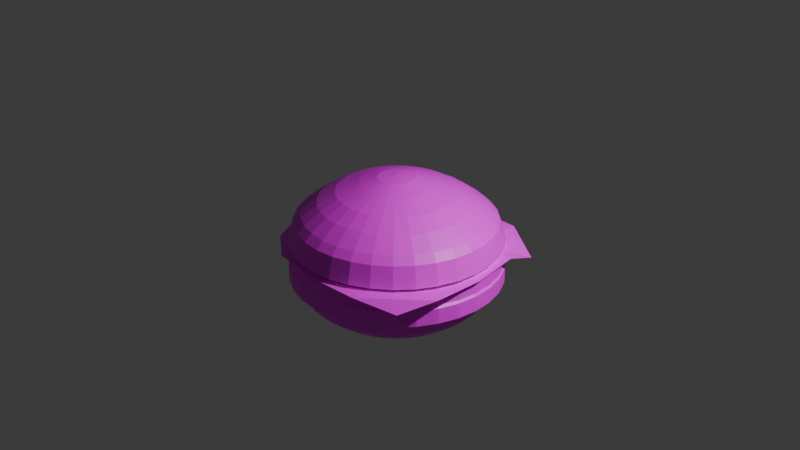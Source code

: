 # Source: ANVORGUESA.blend  (saved by Blender 4.4.32; exported with 4.5.12 LTS)
import bpy
from mathutils import Matrix  # noqa: F401  (used for matrix-valued properties, if any)

bpy.ops.wm.read_factory_settings(use_empty=True)
scene = bpy.context.scene
scene.name = 'Scene'

# ---- collections
col_collection = bpy.data.collections.new('Collection'); scene.collection.children.link(col_collection)

# ---- images (referenced by path relative to the original .blend; pixels are not part of the script)
import os
ASSET_DIR = os.environ.get("B2B_ASSET_DIR", "")  # directory of the original .blend (textures are referenced by path, not embedded)
HERE = os.path.dirname(os.path.abspath(__file__))  # packed textures are extracted next to this script under _unpacked/

def load_image(name, relpath, width, height, colorspace="sRGB"):
    """Load a texture the original file referenced (path relative to the .blend, or extracted next to this script)."""
    p = next((c for c in (os.path.join(HERE, relpath), os.path.join(ASSET_DIR, relpath)) if relpath and os.path.exists(c)), "")
    if p:
        img = bpy.data.images.load(p, check_existing=True)
        img.name = name
    else:  # same state as the original file: an image datablock whose file is absent (Cycles renders it pink)
        img = bpy.data.images.new(name, width, height)
        img.source = "FILE"
        img.filepath = "//" + (relpath or name)
    img.colorspace_settings.name = colorspace
    return img
img_istockphoto_525719753_612x612_jpg = load_image('istockphoto-525719753-612x612.jpg', 'istockphoto-525719753-612x612-prueba1.jpg', 1024, 1024, 'sRGB')
img_carne_jpg = load_image('carne.jpg', 'carne.jpg', 1024, 1024, 'sRGB')
img_lechuga_jpg = load_image('lechuga.jpg', 'lechuga.jpg', 1024, 1024, 'sRGB')

# ---- materials (node trees are filled in below, after node groups)
mat_material_001 = bpy.data.materials.new('Material.001')
mat_material_002 = bpy.data.materials.new('Material.002')
mat_material_003 = bpy.data.materials.new('Material.003')
mat_material_004 = bpy.data.materials.new('Material.004')
mat_material_005 = bpy.data.materials.new('Material.005')

# ---- material node trees
mat_material_001.use_nodes = True; mat_material_001.node_tree.nodes.clear()
_N = mat_material_001.node_tree.nodes; _L = mat_material_001.node_tree.links
n0 = _N.new('ShaderNodeBsdfPrincipled'); n0.name = 'Principled BSDF'; n0.location = (10, 300)
n1 = _N.new('ShaderNodeOutputMaterial'); n1.name = 'Material Output'; n1.location = (300, 300)
n2 = _N.new('ShaderNodeTexImage'); n2.name = 'Image Texture'; n2.location = (-280, 280)
n2.image = img_istockphoto_525719753_612x612_jpg
_L.new(n0.outputs[0], n1.inputs[0])
_L.new(n2.outputs[0], n0.inputs[0])
n1.is_active_output = True
mat_material_002.use_nodes = True; mat_material_002.node_tree.nodes.clear()
_N = mat_material_002.node_tree.nodes; _L = mat_material_002.node_tree.links
n0 = _N.new('ShaderNodeBsdfPrincipled'); n0.name = 'Principled BSDF'; n0.location = (10, 300)
n1 = _N.new('ShaderNodeOutputMaterial'); n1.name = 'Material Output'; n1.location = (300, 300)
n2 = _N.new('ShaderNodeTexImage'); n2.name = 'Image Texture'; n2.location = (-280, 280)
n2.image = img_istockphoto_525719753_612x612_jpg
_L.new(n0.outputs[0], n1.inputs[0])
_L.new(n2.outputs[0], n0.inputs[0])
n1.is_active_output = True
mat_material_003.use_nodes = True; mat_material_003.node_tree.nodes.clear()
_N = mat_material_003.node_tree.nodes; _L = mat_material_003.node_tree.links
n0 = _N.new('ShaderNodeBsdfPrincipled'); n0.name = 'Principled BSDF'; n0.location = (10, 300)
n1 = _N.new('ShaderNodeOutputMaterial'); n1.name = 'Material Output'; n1.location = (300, 300)
n2 = _N.new('ShaderNodeTexImage'); n2.name = 'Image Texture'; n2.location = (-280, 280)
n2.image = img_carne_jpg
_L.new(n0.outputs[0], n1.inputs[0])
_L.new(n2.outputs[0], n0.inputs[0])
n1.is_active_output = True
mat_material_004.use_nodes = True; mat_material_004.node_tree.nodes.clear()
_N = mat_material_004.node_tree.nodes; _L = mat_material_004.node_tree.links
n0 = _N.new('ShaderNodeBsdfPrincipled'); n0.name = 'Principled BSDF'; n0.location = (10, 300)
n1 = _N.new('ShaderNodeOutputMaterial'); n1.name = 'Material Output'; n1.location = (300, 300)
n2 = _N.new('ShaderNodeTexImage'); n2.name = 'Image Texture'; n2.location = (-280, 280)
n2.image = img_carne_jpg
_L.new(n0.outputs[0], n1.inputs[0])
_L.new(n2.outputs[0], n0.inputs[0])
n1.is_active_output = True
mat_material_005.use_nodes = True; mat_material_005.node_tree.nodes.clear()
_N = mat_material_005.node_tree.nodes; _L = mat_material_005.node_tree.links
n0 = _N.new('ShaderNodeBsdfPrincipled'); n0.name = 'Principled BSDF'; n0.location = (10, 300)
n1 = _N.new('ShaderNodeOutputMaterial'); n1.name = 'Material Output'; n1.location = (300, 300)
n2 = _N.new('ShaderNodeTexImage'); n2.name = 'Image Texture'; n2.location = (-280, 280)
n2.image = img_lechuga_jpg
_L.new(n0.outputs[0], n1.inputs[0])
_L.new(n2.outputs[0], n0.inputs[0])
n1.is_active_output = True

# ---- world
world_world = bpy.data.worlds.new('World'); scene.world = world_world
world_world.use_nodes = True; world_world.node_tree.nodes.clear()
_N = world_world.node_tree.nodes; _L = world_world.node_tree.links
n0 = _N.new('ShaderNodeOutputWorld'); n0.name = 'World Output'; n0.location = (300, 300)
n1 = _N.new('ShaderNodeBackground'); n1.name = 'Background'; n1.location = (10, 300)
n1.inputs[0].default_value = (0.05088, 0.05088, 0.05088, 1.0)
_L.new(n1.outputs[0], n0.inputs[0])
n0.is_active_output = True
world_world.color = (0.05088, 0.05088, 0.05088)
world_world.sun_shadow_jitter_overblur = 0.0

# ---- cameras
cam_camera = bpy.data.cameras.new('Camera')
cam_camera.clip_end = 100.0
cam_camera.ortho_scale = 7.314

# ---- lights
light_light = bpy.data.lights.new('Light', 'POINT')
light_light.energy = 1000.0
light_light.shadow_soft_size = 0.1

# ---- meshes
me_sphere_001 = bpy.data.meshes.new('Sphere.001')
me_sphere_001.from_pydata([(-4.32e-09, 0.5433, 1.934), (-1.822e-09, 0.8541, 1.735), (1.631e-09, 0.9768, 1.483), (2.381e-08, 0.8873, 1.42), (0.03301, 0.166, 2.064), (0.06475, 0.3255, 2.014), (0.106, 0.5329, 1.934), (0.1379, 0.6935, 1.843), (0.1666, 0.8377, 1.735), (0.1795, 0.9025, 1.669), (0.1906, 0.958, 1.483), (0.1731, 0.8702, 1.42), (0.06475, 0.1563, 2.064), (0.127, 0.3066, 2.014), (0.2079, 0.5019, 1.934), (0.2706, 0.6533, 1.843), (0.3268, 0.789, 1.735), (0.3521, 0.8501, 1.669), (0.3738, 0.9025, 1.483), (0.3395, 0.8197, 1.42), (0.094, 0.1407, 2.064), (0.1844, 0.276, 2.014), (0.3018, 0.4517, 1.934), (0.3928, 0.5879, 1.843), (0.4745, 0.7101, 1.735), (0.5112, 0.7651, 1.669), (0.5427, 0.8122, 1.483), (0.4929, 0.7377, 1.42), (0.1196, 0.1196, 2.064), (0.2347, 0.2347, 2.014), (0.3842, 0.3842, 1.934), (0.5, 0.5, 1.843), (0.6039, 0.6039, 1.735), (0.6506, 0.6506, 1.669), (0.6907, 0.6907, 1.483), (0.6274, 0.6274, 1.42), (0.1407, 0.094, 2.064), (0.276, 0.1844, 2.014), (0.4517, 0.3018, 1.934), (0.5879, 0.3928, 1.843), (0.7101, 0.4745, 1.735), (0.7651, 0.5112, 1.669), (0.8122, 0.5427, 1.483), (0.7377, 0.4929, 1.42), (5.438e-09, 1.834e-09, 2.08), (0.1563, 0.06475, 2.064), (0.3066, 0.127, 2.014), (0.5019, 0.2079, 1.934), (0.6533, 0.2706, 1.843), (0.789, 0.3268, 1.735), (0.8501, 0.3521, 1.669), (0.9025, 0.3738, 1.483), (0.8197, 0.3395, 1.42), (0.166, 0.03301, 2.064), (0.3255, 0.06475, 2.014), (0.5329, 0.106, 1.934), (0.6935, 0.1379, 1.843), (0.8377, 0.1666, 1.735), (0.9025, 0.1795, 1.669), (0.958, 0.1906, 1.483), (0.8702, 0.1731, 1.42), (0.1692, -7.859e-09, 2.064), (0.3319, -1.755e-08, 2.014), (0.5433, -5.393e-08, 1.934), (0.7071, 1.49e-08, 1.843), (0.8541, -9.265e-08, 1.735), (0.9201, 4.542e-08, 1.669), (0.9768, -8.815e-08, 1.483), (0.8873, -1.326e-07, 1.42), (0.166, -0.03301, 2.064), (0.3255, -0.06475, 2.014), (0.5329, -0.106, 1.934), (0.6935, -0.1379, 1.843), (0.8377, -0.1666, 1.735), (0.9025, -0.1795, 1.669), (0.958, -0.1906, 1.483), (0.8702, -0.1731, 1.42), (0.1563, -0.06475, 2.064), (0.3066, -0.127, 2.014), (0.5019, -0.2079, 1.934), (0.6533, -0.2706, 1.843), (0.789, -0.3268, 1.735), (0.8501, -0.3521, 1.669), (0.9025, -0.3738, 1.483), (0.8197, -0.3395, 1.42), (0.1407, -0.094, 2.064), (0.276, -0.1844, 2.014), (0.4517, -0.3018, 1.934), (0.5879, -0.3928, 1.843), (0.7101, -0.4745, 1.735), (0.7651, -0.5112, 1.669), (0.8122, -0.5427, 1.483), (0.7377, -0.4929, 1.42), (0.1196, -0.1196, 2.064), (0.2347, -0.2347, 2.014), (0.3842, -0.3842, 1.934), (0.5, -0.5, 1.843), (0.6039, -0.6039, 1.735), (0.6506, -0.6506, 1.669), (0.6907, -0.6907, 1.483), (0.6274, -0.6274, 1.42), (0.094, -0.1407, 2.064), (0.1844, -0.276, 2.014), (0.3018, -0.4517, 1.934), (0.3928, -0.5879, 1.843), (0.4745, -0.7101, 1.735), (0.5112, -0.7651, 1.669), (0.5427, -0.8122, 1.483), (0.4929, -0.7377, 1.42), (0.06475, -0.1563, 2.064), (0.127, -0.3066, 2.014), (0.2079, -0.5019, 1.934), (0.2706, -0.6533, 1.843), (0.3268, -0.789, 1.735), (0.3521, -0.8501, 1.669), (0.3738, -0.9025, 1.483), (0.3395, -0.8197, 1.42), (0.03301, -0.166, 2.064), (0.06475, -0.3255, 2.014), (0.106, -0.5329, 1.934), (0.1379, -0.6935, 1.843), (0.1666, -0.8377, 1.735), (0.1795, -0.9025, 1.669), (0.1906, -0.958, 1.483), (0.1731, -0.8702, 1.42), (-1.024e-09, -0.1692, 2.064), (-3.98e-08, -0.3319, 2.014), (-9.904e-08, -0.5433, 1.934), (-1.49e-08, -0.7071, 1.843), (-1.09e-07, -0.8541, 1.735), (3.131e-08, -0.9201, 1.669), (-1.319e-07, -0.9768, 1.483), (-2.671e-07, -0.8873, 1.42), (-0.03301, -0.166, 2.064), (-0.06475, -0.3255, 2.014), (-0.106, -0.5329, 1.934), (-0.1379, -0.6935, 1.843), (-0.1666, -0.8377, 1.735), (-0.1795, -0.9025, 1.669), (-0.1906, -0.958, 1.483), (-0.1731, -0.8702, 1.42), (-0.06475, -0.1563, 2.064), (-0.127, -0.3066, 2.014), (-0.2079, -0.5019, 1.934), (-0.2706, -0.6533, 1.843), (-0.3268, -0.789, 1.735), (-0.3521, -0.8501, 1.669), (-0.3738, -0.9025, 1.483), (-0.3395, -0.8197, 1.42), (-0.094, -0.1407, 2.064), (-0.1844, -0.276, 2.014), (-0.3018, -0.4517, 1.934), (-0.3928, -0.5879, 1.843), (-0.4745, -0.7101, 1.735), (-0.5112, -0.7651, 1.669), (-0.5427, -0.8122, 1.483), (-0.4929, -0.7377, 1.42), (-0.1196, -0.1196, 2.064), (-0.2347, -0.2347, 2.014), (-0.3842, -0.3842, 1.934), (-0.5, -0.5, 1.843), (-0.6039, -0.6039, 1.735), (-0.6506, -0.6506, 1.669), (-0.6907, -0.6907, 1.483), (-0.6274, -0.6274, 1.42), (-0.1407, -0.094, 2.064), (-0.276, -0.1844, 2.014), (-0.4517, -0.3018, 1.934), (-0.5879, -0.3928, 1.843), (-0.7101, -0.4745, 1.735), (-0.7651, -0.5112, 1.669), (-0.8122, -0.5427, 1.483), (-0.7377, -0.4929, 1.42), (-0.1563, -0.06475, 2.064), (-0.3066, -0.127, 2.014), (-0.5019, -0.2079, 1.934), (-0.6533, -0.2706, 1.843), (-0.789, -0.3268, 1.735), (-0.8501, -0.3521, 1.669), (-0.9025, -0.3738, 1.483), (-0.8197, -0.3395, 1.42), (-0.166, -0.03301, 2.064), (-0.3255, -0.06475, 2.014), (-0.5329, -0.106, 1.934), (-0.6935, -0.1379, 1.843), (-0.8377, -0.1666, 1.735), (-0.9025, -0.1795, 1.669), (-0.958, -0.1906, 1.483), (-0.8702, -0.1731, 1.42), (-0.1692, 1.799e-08, 2.064), (-0.3319, 4.707e-08, 2.014), (-0.5433, 1.428e-07, 1.934), (-0.7071, 2.98e-08, 1.843), (-0.8541, 1.676e-07, 1.735), (-0.9201, 1.573e-08, 1.669), (-0.9768, 2.68e-07, 1.483), (-0.8873, 4.095e-07, 1.42), (-0.166, 0.03301, 2.064), (-0.3255, 0.06475, 2.014), (-0.5329, 0.106, 1.934), (-0.6935, 0.1379, 1.843), (-0.8377, 0.1666, 1.735), (-0.9025, 0.1795, 1.669), (-0.958, 0.1906, 1.483), (-0.8702, 0.1731, 1.42), (-0.1563, 0.06475, 2.064), (-0.3066, 0.127, 2.014), (-0.5019, 0.2079, 1.934), (-0.6533, 0.2706, 1.843), (-0.789, 0.3268, 1.735), (-0.8501, 0.3521, 1.669), (-0.9025, 0.3738, 1.483), (-0.8197, 0.3395, 1.42), (-0.1407, 0.094, 2.064), (-0.276, 0.1844, 2.014), (-0.4517, 0.3018, 1.934), (-0.5879, 0.3928, 1.843), (-0.7101, 0.4745, 1.735), (-0.7651, 0.5112, 1.669), (-0.8122, 0.5427, 1.483), (-0.7377, 0.4929, 1.42), (-0.1196, 0.1196, 2.064), (-0.2347, 0.2347, 2.014), (-0.3842, 0.3842, 1.934), (-0.5, 0.5, 1.843), (-0.6039, 0.6039, 1.735), (-0.6506, 0.6506, 1.669), (-0.6907, 0.6907, 1.483), (-0.6274, 0.6274, 1.42), (-0.094, 0.1407, 2.064), (-0.1844, 0.276, 2.014), (-0.3018, 0.4517, 1.934), (-0.3928, 0.5879, 1.843), (-0.4745, 0.7101, 1.735), (-0.5112, 0.7651, 1.669), (-0.5427, 0.8122, 1.483), (-0.4929, 0.7377, 1.42), (-0.06475, 0.1563, 2.064), (-0.127, 0.3066, 2.014), (-0.2079, 0.5019, 1.934), (-0.2706, 0.6533, 1.843), (-0.3268, 0.789, 1.735), (-0.3521, 0.8501, 1.669), (-0.3738, 0.9025, 1.483), (-0.3395, 0.8197, 1.42), (-0.03301, 0.166, 2.064), (-0.06475, 0.3255, 2.014), (-0.106, 0.5329, 1.934), (-0.1379, 0.6935, 1.843), (-0.1666, 0.8376, 1.735), (-0.1795, 0.9025, 1.669), (-0.1906, 0.958, 1.483), (-0.1731, 0.8702, 1.42), (1.836e-08, 0.1692, 2.064), (6.359e-08, 0.3319, 2.014), (8.941e-08, 0.7071, 1.843), (6.099e-08, 0.9201, 1.669), (2.381e-08, 0.8873, 1.42), (0.1731, 0.8702, 1.42), (0.3395, 0.8197, 1.42), (0.4929, 0.7377, 1.42), (0.6274, 0.6274, 1.42), (0.7377, 0.4929, 1.42), (0.8197, 0.3395, 1.42), (0.8702, 0.1731, 1.42), (0.8873, -1.326e-07, 1.42), (0.8702, -0.1731, 1.42), (0.8197, -0.3395, 1.42), (0.7377, -0.4929, 1.42), (0.6274, -0.6274, 1.42), (0.4929, -0.7377, 1.42), (0.3395, -0.8197, 1.42), (0.1731, -0.8702, 1.42), (-2.671e-07, -0.8873, 1.42), (-0.1731, -0.8702, 1.42), (-0.3395, -0.8197, 1.42), (-0.4929, -0.7377, 1.42), (-0.6274, -0.6274, 1.42), (-0.7377, -0.4929, 1.42), (-0.8197, -0.3395, 1.42), (-0.8702, -0.1731, 1.42), (-0.8873, 4.095e-07, 1.42), (-0.8702, 0.1731, 1.42), (-0.8197, 0.3395, 1.42), (-0.7377, 0.4929, 1.42), (-0.6274, 0.6274, 1.42), (-0.4929, 0.7377, 1.42), (-0.3395, 0.8197, 1.42), (-0.1731, 0.8702, 1.42)], [], [(2, 256, 9, 10), (3, 2, 10, 11), (253, 44, 4), (254, 253, 4, 5), (0, 254, 5, 6), (255, 0, 6, 7), (1, 255, 7, 8), (256, 1, 8, 9), (9, 8, 16, 17), (10, 9, 17, 18), (11, 10, 18, 19), (4, 44, 12), (5, 4, 12, 13), (6, 5, 13, 14), (7, 6, 14, 15), (8, 7, 15, 16), (14, 13, 21, 22), (15, 14, 22, 23), (16, 15, 23, 24), (17, 16, 24, 25), (18, 17, 25, 26), (19, 18, 26, 27), (12, 44, 20), (13, 12, 20, 21), (26, 25, 33, 34), (27, 26, 34, 35), (20, 44, 28), (21, 20, 28, 29), (22, 21, 29, 30), (23, 22, 30, 31), (24, 23, 31, 32), (25, 24, 32, 33), (30, 29, 37, 38), (31, 30, 38, 39), (32, 31, 39, 40), (33, 32, 40, 41), (34, 33, 41, 42), (35, 34, 42, 43), (28, 44, 36), (29, 28, 36, 37), (42, 41, 50, 51), (43, 42, 51, 52), (36, 44, 45), (37, 36, 45, 46), (38, 37, 46, 47), (39, 38, 47, 48), (40, 39, 48, 49), (41, 40, 49, 50), (48, 47, 55, 56), (49, 48, 56, 57), (50, 49, 57, 58), (51, 50, 58, 59), (52, 51, 59, 60), (45, 44, 53), (46, 45, 53, 54), (47, 46, 54, 55), (60, 59, 67, 68), (53, 44, 61), (54, 53, 61, 62), (55, 54, 62, 63), (56, 55, 63, 64), (57, 56, 64, 65), (58, 57, 65, 66), (59, 58, 66, 67), (64, 63, 71, 72), (65, 64, 72, 73), (66, 65, 73, 74), (67, 66, 74, 75), (68, 67, 75, 76), (61, 44, 69), (62, 61, 69, 70), (63, 62, 70, 71), (76, 75, 83, 84), (69, 44, 77), (70, 69, 77, 78), (71, 70, 78, 79), (72, 71, 79, 80), (73, 72, 80, 81), (74, 73, 81, 82), (75, 74, 82, 83), (81, 80, 88, 89), (82, 81, 89, 90), (83, 82, 90, 91), (84, 83, 91, 92), (77, 44, 85), (78, 77, 85, 86), (79, 78, 86, 87), (80, 79, 87, 88), (86, 85, 93, 94), (87, 86, 94, 95), (88, 87, 95, 96), (89, 88, 96, 97), (90, 89, 97, 98), (91, 90, 98, 99), (92, 91, 99, 100), (85, 44, 93), (98, 97, 105, 106), (99, 98, 106, 107), (100, 99, 107, 108), (93, 44, 101), (94, 93, 101, 102), (95, 94, 102, 103), (96, 95, 103, 104), (97, 96, 104, 105), (102, 101, 109, 110), (103, 102, 110, 111), (104, 103, 111, 112), (105, 104, 112, 113), (106, 105, 113, 114), (107, 106, 114, 115), (108, 107, 115, 116), (101, 44, 109), (114, 113, 121, 122), (115, 114, 122, 123), (116, 115, 123, 124), (109, 44, 117), (110, 109, 117, 118), (111, 110, 118, 119), (112, 111, 119, 120), (113, 112, 120, 121), (119, 118, 126, 127), (120, 119, 127, 128), (121, 120, 128, 129), (122, 121, 129, 130), (123, 122, 130, 131), (124, 123, 131, 132), (117, 44, 125), (118, 117, 125, 126), (131, 130, 138, 139), (132, 131, 139, 140), (125, 44, 133), (126, 125, 133, 134), (127, 126, 134, 135), (128, 127, 135, 136), (129, 128, 136, 137), (130, 129, 137, 138), (135, 134, 142, 143), (136, 135, 143, 144), (137, 136, 144, 145), (138, 137, 145, 146), (139, 138, 146, 147), (140, 139, 147, 148), (133, 44, 141), (134, 133, 141, 142), (147, 146, 154, 155), (148, 147, 155, 156), (141, 44, 149), (142, 141, 149, 150), (143, 142, 150, 151), (144, 143, 151, 152), (145, 144, 152, 153), (146, 145, 153, 154), (152, 151, 159, 160), (153, 152, 160, 161), (154, 153, 161, 162), (155, 154, 162, 163), (156, 155, 163, 164), (149, 44, 157), (150, 149, 157, 158), (151, 150, 158, 159), (164, 163, 171, 172), (157, 44, 165), (158, 157, 165, 166), (159, 158, 166, 167), (160, 159, 167, 168), (161, 160, 168, 169), (162, 161, 169, 170), (163, 162, 170, 171), (169, 168, 176, 177), (170, 169, 177, 178), (171, 170, 178, 179), (172, 171, 179, 180), (165, 44, 173), (166, 165, 173, 174), (167, 166, 174, 175), (168, 167, 175, 176), (173, 44, 181), (174, 173, 181, 182), (175, 174, 182, 183), (176, 175, 183, 184), (177, 176, 184, 185), (178, 177, 185, 186), (179, 178, 186, 187), (180, 179, 187, 188), (185, 184, 192, 193), (186, 185, 193, 194), (187, 186, 194, 195), (188, 187, 195, 196), (181, 44, 189), (182, 181, 189, 190), (183, 182, 190, 191), (184, 183, 191, 192), (190, 189, 197, 198), (191, 190, 198, 199), (192, 191, 199, 200), (193, 192, 200, 201), (194, 193, 201, 202), (195, 194, 202, 203), (196, 195, 203, 204), (189, 44, 197), (202, 201, 209, 210), (203, 202, 210, 211), (204, 203, 211, 212), (197, 44, 205), (198, 197, 205, 206), (199, 198, 206, 207), (200, 199, 207, 208), (201, 200, 208, 209), (206, 205, 213, 214), (207, 206, 214, 215), (208, 207, 215, 216), (209, 208, 216, 217), (210, 209, 217, 218), (211, 210, 218, 219), (212, 211, 219, 220), (205, 44, 213), (218, 217, 225, 226), (219, 218, 226, 227), (220, 219, 227, 228), (213, 44, 221), (214, 213, 221, 222), (215, 214, 222, 223), (216, 215, 223, 224), (217, 216, 224, 225), (223, 222, 230, 231), (224, 223, 231, 232), (225, 224, 232, 233), (226, 225, 233, 234), (227, 226, 234, 235), (228, 227, 235, 236), (221, 44, 229), (222, 221, 229, 230), (235, 234, 242, 243), (236, 235, 243, 244), (229, 44, 237), (230, 229, 237, 238), (231, 230, 238, 239), (232, 231, 239, 240), (233, 232, 240, 241), (234, 233, 241, 242), (240, 239, 247, 248), (241, 240, 248, 249), (242, 241, 249, 250), (243, 242, 250, 251), (244, 243, 251, 252), (237, 44, 245), (238, 237, 245, 246), (239, 238, 246, 247), (252, 251, 2, 3), (245, 44, 253), (246, 245, 253, 254), (247, 246, 254, 0), (248, 247, 0, 255), (249, 248, 255, 1), (250, 249, 1, 256), (251, 250, 256, 2), (19, 27, 260, 259), (92, 100, 269, 268), (35, 43, 262, 261), (108, 116, 271, 270), (180, 188, 280, 279), (196, 204, 282, 281), (124, 132, 273, 272), (52, 60, 264, 263), (140, 148, 275, 274), (212, 220, 284, 283), (68, 76, 266, 265), (11, 19, 259, 258), (228, 236, 286, 285), (84, 92, 268, 267), (27, 35, 261, 260), (244, 252, 288, 287), (156, 164, 277, 276), (100, 108, 270, 269), (172, 180, 279, 278), (3, 11, 258, 257), (116, 124, 272, 271), (188, 196, 281, 280), (252, 3, 257, 288), (43, 52, 263, 262), (60, 68, 265, 264), (132, 140, 274, 273), (76, 84, 267, 266), (204, 212, 283, 282), (148, 156, 276, 275), (220, 228, 285, 284), (164, 172, 278, 277), (236, 244, 287, 286)])
_uv = me_sphere_001.uv_layers.new(name='UVMap')
_uv.uv.foreach_set('vector', [2.499, -0.7491, 2.499, -0.2494, 2.249, -0.2494, 2.249, -0.7491, 2.499, -1.249, 2.499, -0.7491, 2.249, -0.7491, 2.249, -1.249, 2.499, 2.249, 2.374, 2.749, 2.249, 2.249, 2.499, 1.749, 2.499, 2.249, 2.249, 2.249, 2.249, 1.749, 2.499, 1.25, 2.499, 1.749, 2.249, 1.749, 2.249, 1.25, 2.499, 0.75, 2.499, 1.25, 2.249, 1.25, 2.249, 0.75, 2.499, 0.2503, 2.499, 0.75, 2.249, 0.75, 2.249, 0.2503, 2.499, -0.2494, 2.499, 0.2503, 2.249, 0.2503, 2.249, -0.2494, 2.249, -0.2494, 2.249, 0.2503, 1.999, 0.2503, 1.999, -0.2494, 2.249, -0.7491, 2.249, -0.2494, 1.999, -0.2494, 1.999, -0.7491, 2.249, -1.249, 2.249, -0.7491, 1.999, -0.7491, 1.999, -1.249, 2.249, 2.249, 2.124, 2.749, 1.999, 2.249, 2.249, 1.749, 2.249, 2.249, 1.999, 2.249, 1.999, 1.749, 2.249, 1.25, 2.249, 1.749, 1.999, 1.749, 1.999, 1.25, 2.249, 0.75, 2.249, 1.25, 1.999, 1.25, 1.999, 0.75, 2.249, 0.2503, 2.249, 0.75, 1.999, 0.75, 1.999, 0.2503, 1.999, 1.25, 1.999, 1.749, 1.749, 1.749, 1.749, 1.25, 1.999, 0.75, 1.999, 1.25, 1.749, 1.25, 1.749, 0.75, 1.999, 0.2503, 1.999, 0.75, 1.749, 0.75, 1.749, 0.2503, 1.999, -0.2494, 1.999, 0.2503, 1.749, 0.2503, 1.749, -0.2494, 1.999, -0.7491, 1.999, -0.2494, 1.749, -0.2494, 1.749, -0.7491, 1.999, -1.249, 1.999, -0.7491, 1.749, -0.7491, 1.749, -1.249, 1.999, 2.249, 1.874, 2.749, 1.749, 2.249, 1.999, 1.749, 1.999, 2.249, 1.749, 2.249, 1.749, 1.749, 1.749, -0.7491, 1.749, -0.2494, 1.499, -0.2494, 1.499, -0.7491, 1.749, -1.249, 1.749, -0.7491, 1.499, -0.7491, 1.499, -1.249, 1.749, 2.249, 1.624, 2.749, 1.499, 2.249, 1.749, 1.749, 1.749, 2.249, 1.499, 2.249, 1.499, 1.749, 1.749, 1.25, 1.749, 1.749, 1.499, 1.749, 1.499, 1.25, 1.749, 0.75, 1.749, 1.25, 1.499, 1.25, 1.499, 0.75, 1.749, 0.2503, 1.749, 0.75, 1.499, 0.75, 1.499, 0.2503, 1.749, -0.2494, 1.749, 0.2503, 1.499, 0.2503, 1.499, -0.2494, 1.499, 1.25, 1.499, 1.749, 1.25, 1.749, 1.25, 1.25, 1.499, 0.75, 1.499, 1.25, 1.25, 1.25, 1.25, 0.75, 1.499, 0.2503, 1.499, 0.75, 1.25, 0.75, 1.25, 0.2503, 1.499, -0.2494, 1.499, 0.2503, 1.25, 0.2503, 1.25, -0.2494, 1.499, -0.7491, 1.499, -0.2494, 1.25, -0.2494, 1.25, -0.7491, 1.499, -1.249, 1.499, -0.7491, 1.25, -0.7491, 1.25, -1.249, 1.499, 2.249, 1.375, 2.749, 1.25, 2.249, 1.499, 1.749, 1.499, 2.249, 1.25, 2.249, 1.25, 1.749, 1.25, -0.7491, 1.25, -0.2494, 0.9997, -0.2494, 0.9997, -0.7491, 1.25, -1.249, 1.25, -0.7491, 0.9997, -0.7491, 0.9997, -1.249, 1.25, 2.249, 1.125, 2.749, 0.9997, 2.249, 1.25, 1.749, 1.25, 2.249, 0.9997, 2.249, 0.9997, 1.749, 1.25, 1.25, 1.25, 1.749, 0.9997, 1.749, 0.9997, 1.25, 1.25, 0.75, 1.25, 1.25, 0.9997, 1.25, 0.9997, 0.75, 1.25, 0.2503, 1.25, 0.75, 0.9997, 0.75, 0.9997, 0.2503, 1.25, -0.2494, 1.25, 0.2503, 0.9997, 0.2503, 0.9997, -0.2494, 0.9997, 0.75, 0.9997, 1.25, 0.7499, 1.25, 0.7499, 0.75, 0.9997, 0.2503, 0.9997, 0.75, 0.7499, 0.75, 0.7499, 0.2503, 0.9997, -0.2494, 0.9997, 0.2503, 0.7499, 0.2503, 0.7499, -0.2494, 0.9997, -0.7491, 0.9997, -0.2494, 0.7499, -0.2494, 0.7499, -0.7491, 0.9997, -1.249, 0.9997, -0.7491, 0.7499, -0.7491, 0.7499, -1.249, 0.9997, 2.249, 0.8748, 2.749, 0.7499, 2.249, 0.9997, 1.749, 0.9997, 2.249, 0.7499, 2.249, 0.7499, 1.749, 0.9997, 1.25, 0.9997, 1.749, 0.7499, 1.749, 0.7499, 1.25, 0.7499, -1.249, 0.7499, -0.7491, 0.5, -0.7491, 0.5, -1.249, 0.7499, 2.249, 0.6249, 2.749, 0.5, 2.249, 0.7499, 1.749, 0.7499, 2.249, 0.5, 2.249, 0.5, 1.749, 0.7499, 1.25, 0.7499, 1.749, 0.5, 1.749, 0.5, 1.25, 0.7499, 0.75, 0.7499, 1.25, 0.5, 1.25, 0.5, 0.75, 0.7499, 0.2503, 0.7499, 0.75, 0.5, 0.75, 0.5, 0.2503, 0.7499, -0.2494, 0.7499, 0.2503, 0.5, 0.2503, 0.5, -0.2494, 0.7499, -0.7491, 0.7499, -0.2494, 0.5, -0.2494, 0.5, -0.7491, 0.5, 0.75, 0.5, 1.25, 0.2501, 1.25, 0.2501, 0.75, 0.5, 0.2503, 0.5, 0.75, 0.2501, 0.75, 0.2501, 0.2503, 0.5, -0.2494, 0.5, 0.2503, 0.2501, 0.2503, 0.2501, -0.2494, 0.5, -0.7491, 0.5, -0.2494, 0.2501, -0.2494, 0.2501, -0.7491, 0.5, -1.249, 0.5, -0.7491, 0.2501, -0.7491, 0.2501, -1.249, 0.5, 2.249, 0.3751, 2.749, 0.2501, 2.249, 0.5, 1.749, 0.5, 2.249, 0.2501, 2.249, 0.2501, 1.749, 0.5, 1.25, 0.5, 1.749, 0.2501, 1.749, 0.2501, 1.25, 0.2501, -1.249, 0.2501, -0.7491, 0.0002854, -0.7491, 0.0002851, -1.249, 0.2501, 2.249, 0.1252, 2.749, 0.0002854, 2.249, 0.2501, 1.749, 0.2501, 2.249, 0.0002854, 2.249, 0.0002854, 1.749, 0.2501, 1.25, 0.2501, 1.749, 0.0002854, 1.749, 0.0002851, 1.25, 0.2501, 0.75, 0.2501, 1.25, 0.0002851, 1.25, 0.0002854, 0.75, 0.2501, 0.2503, 0.2501, 0.75, 0.0002854, 0.75, 0.0002851, 0.2503, 0.2501, -0.2494, 0.2501, 0.2503, 0.0002851, 0.2503, 0.0002854, -0.2494, 0.2501, -0.7491, 0.2501, -0.2494, 0.0002854, -0.2494, 0.0002854, -0.7491, 0.0002851, 0.2503, 0.0002854, 0.75, -0.2496, 0.75, -0.2496, 0.2503, 0.0002854, -0.2494, 0.0002851, 0.2503, -0.2496, 0.2503, -0.2496, -0.2494, 0.0002854, -0.7491, 0.0002854, -0.2494, -0.2496, -0.2494, -0.2496, -0.7491, 0.0002851, -1.249, 0.0002854, -0.7491, -0.2496, -0.7491, -0.2496, -1.249, 0.0002854, 2.249, -0.1246, 2.749, -0.2496, 2.249, 0.0002854, 1.749, 0.0002854, 2.249, -0.2496, 2.249, -0.2496, 1.749, 0.0002851, 1.25, 0.0002854, 1.749, -0.2496, 1.749, -0.2496, 1.25, 0.0002854, 0.75, 0.0002851, 1.25, -0.2496, 1.25, -0.2496, 0.75, -0.2496, 1.749, -0.2496, 2.249, -0.4994, 2.249, -0.4994, 1.749, -0.2496, 1.25, -0.2496, 1.749, -0.4994, 1.749, -0.4994, 1.25, -0.2496, 0.75, -0.2496, 1.25, -0.4994, 1.25, -0.4994, 0.75, -0.2496, 0.2503, -0.2496, 0.75, -0.4994, 0.75, -0.4994, 0.2503, -0.2496, -0.2494, -0.2496, 0.2503, -0.4994, 0.2503, -0.4994, -0.2494, -0.2496, -0.7491, -0.2496, -0.2494, -0.4994, -0.2494, -0.4994, -0.7491, -0.2496, -1.249, -0.2496, -0.7491, -0.4994, -0.7491, -0.4994, -1.249, -0.2496, 2.249, -0.3745, 2.749, -0.4994, 2.249, -0.4994, -0.2494, -0.4994, 0.2503, -0.7493, 0.2503, -0.7493, -0.2494, -0.4994, -0.7491, -0.4994, -0.2494, -0.7493, -0.2494, -0.7493, -0.7491, -0.4994, -1.249, -0.4994, -0.7491, -0.7493, -0.7491, -0.7493, -1.249, -0.4994, 2.249, -0.6244, 2.749, -0.7493, 2.249, -0.4994, 1.749, -0.4994, 2.249, -0.7493, 2.249, -0.7493, 1.749, -0.4994, 1.25, -0.4994, 1.749, -0.7493, 1.749, -0.7493, 1.25, -0.4994, 0.75, -0.4994, 1.25, -0.7493, 1.25, -0.7493, 0.75, -0.4994, 0.2503, -0.4994, 0.75, -0.7493, 0.75, -0.7493, 0.2503, -0.7493, 1.749, -0.7493, 2.249, -0.9991, 2.249, -0.9991, 1.749, -0.7493, 1.25, -0.7493, 1.749, -0.9991, 1.749, -0.9991, 1.25, -0.7493, 0.75, -0.7493, 1.25, -0.9991, 1.25, -0.9991, 0.75, -0.7493, 0.2503, -0.7493, 0.75, -0.9991, 0.75, -0.9991, 0.2503, -0.7493, -0.2494, -0.7493, 0.2503, -0.9991, 0.2503, -0.9991, -0.2494, -0.7493, -0.7491, -0.7493, -0.2494, -0.9991, -0.2494, -0.9991, -0.7491, -0.7493, -1.249, -0.7493, -0.7491, -0.9991, -0.7491, -0.9991, -1.249, -0.7493, 2.249, -0.8742, 2.749, -0.9991, 2.249, -0.9991, -0.2494, -0.9991, 0.2503, -1.249, 0.2503, -1.249, -0.2494, -0.9991, -0.7491, -0.9991, -0.2494, -1.249, -0.2494, -1.249, -0.7491, -0.9991, -1.249, -0.9991, -0.7491, -1.249, -0.7491, -1.249, -1.249, -0.9991, 2.249, -1.124, 2.749, -1.249, 2.249, -0.9991, 1.749, -0.9991, 2.249, -1.249, 2.249, -1.249, 1.749, -0.9991, 1.25, -0.9991, 1.749, -1.249, 1.749, -1.249, 1.25, -0.9991, 0.75, -0.9991, 1.25, -1.249, 1.25, -1.249, 0.75, -0.9991, 0.2503, -0.9991, 0.75, -1.249, 0.75, -1.249, 0.2503, -1.249, 1.25, -1.249, 1.749, -1.499, 1.749, -1.499, 1.25, -1.249, 0.75, -1.249, 1.25, -1.499, 1.25, -1.499, 0.75, -1.249, 0.2503, -1.249, 0.75, -1.499, 0.75, -1.499, 0.2503, -1.249, -0.2494, -1.249, 0.2503, -1.499, 0.2503, -1.499, -0.2494, -1.249, -0.7491, -1.249, -0.2494, -1.499, -0.2494, -1.499, -0.7491, -1.249, -1.249, -1.249, -0.7491, -1.499, -0.7491, -1.499, -1.249, -1.249, 2.249, -1.374, 2.749, -1.499, 2.249, -1.249, 1.749, -1.249, 2.249, -1.499, 2.249, -1.499, 1.749, -1.499, -0.7491, -1.499, -0.2494, -1.749, -0.2494, -1.749, -0.7491, -1.499, -1.249, -1.499, -0.7491, -1.749, -0.7491, -1.749, -1.249, -1.499, 2.249, -1.624, 2.749, -1.749, 2.249, -1.499, 1.749, -1.499, 2.249, -1.749, 2.249, -1.749, 1.749, -1.499, 1.25, -1.499, 1.749, -1.749, 1.749, -1.749, 1.25, -1.499, 0.75, -1.499, 1.25, -1.749, 1.25, -1.749, 0.75, -1.499, 0.2503, -1.499, 0.75, -1.749, 0.75, -1.749, 0.2503, -1.499, -0.2494, -1.499, 0.2503, -1.749, 0.2503, -1.749, -0.2494, -1.749, 1.25, -1.749, 1.749, -1.999, 1.749, -1.999, 1.25, -1.749, 0.75, -1.749, 1.25, -1.999, 1.25, -1.999, 0.75, -1.749, 0.2503, -1.749, 0.75, -1.999, 0.75, -1.999, 0.2503, -1.749, -0.2494, -1.749, 0.2503, -1.999, 0.2503, -1.999, -0.2494, -1.749, -0.7491, -1.749, -0.2494, -1.999, -0.2494, -1.999, -0.7491, -1.749, -1.249, -1.749, -0.7491, -1.999, -0.7491, -1.999, -1.249, -1.749, 2.249, -1.874, 2.749, -1.999, 2.249, -1.749, 1.749, -1.749, 2.249, -1.999, 2.249, -1.999, 1.749, -1.999, -0.7491, -1.999, -0.2494, -2.248, -0.2494, -2.248, -0.7491, -1.999, -1.249, -1.999, -0.7491, -2.248, -0.7491, -2.248, -1.249, -1.999, 2.249, -2.124, 2.749, -2.248, 2.249, -1.999, 1.749, -1.999, 2.249, -2.248, 2.249, -2.248, 1.749, -1.999, 1.25, -1.999, 1.749, -2.248, 1.749, -2.248, 1.25, -1.999, 0.75, -1.999, 1.25, -2.248, 1.25, -2.248, 0.75, -1.999, 0.2503, -1.999, 0.75, -2.248, 0.75, -2.248, 0.2503, -1.999, -0.2494, -1.999, 0.2503, -2.248, 0.2503, -2.248, -0.2494, -2.248, 0.75, -2.248, 1.25, -2.498, 1.25, -2.498, 0.75, -2.248, 0.2503, -2.248, 0.75, -2.498, 0.75, -2.498, 0.2503, -2.248, -0.2494, -2.248, 0.2503, -2.498, 0.2503, -2.498, -0.2494, -2.248, -0.7491, -2.248, -0.2494, -2.498, -0.2494, -2.498, -0.7491, -2.248, -1.249, -2.248, -0.7491, -2.498, -0.7491, -2.498, -1.249, -2.248, 2.249, -2.373, 2.749, -2.498, 2.249, -2.248, 1.749, -2.248, 2.249, -2.498, 2.249, -2.498, 1.749, -2.248, 1.25, -2.248, 1.749, -2.498, 1.749, -2.498, 1.25, -2.498, -1.249, -2.498, -0.7491, -2.748, -0.7491, -2.748, -1.249, -2.498, 2.249, -2.623, 2.749, -2.748, 2.249, -2.498, 1.749, -2.498, 2.249, -2.748, 2.249, -2.748, 1.749, -2.498, 1.25, -2.498, 1.749, -2.748, 1.749, -2.748, 1.25, -2.498, 0.75, -2.498, 1.25, -2.748, 1.25, -2.748, 0.75, -2.498, 0.2503, -2.498, 0.75, -2.748, 0.75, -2.748, 0.2503, -2.498, -0.2494, -2.498, 0.2503, -2.748, 0.2503, -2.748, -0.2494, -2.498, -0.7491, -2.498, -0.2494, -2.748, -0.2494, -2.748, -0.7491, -2.748, 0.2503, -2.748, 0.75, -2.998, 0.75, -2.998, 0.2503, -2.748, -0.2494, -2.748, 0.2503, -2.998, 0.2503, -2.998, -0.2494, -2.748, -0.7491, -2.748, -0.2494, -2.998, -0.2494, -2.998, -0.7491, -2.748, -1.249, -2.748, -0.7491, -2.998, -0.7491, -2.998, -1.249, -2.748, 2.249, -2.873, 2.749, -2.998, 2.249, -2.748, 1.749, -2.748, 2.249, -2.998, 2.249, -2.998, 1.749, -2.748, 1.25, -2.748, 1.749, -2.998, 1.749, -2.998, 1.25, -2.748, 0.75, -2.748, 1.25, -2.998, 1.25, -2.998, 0.75, -2.998, 2.249, -3.123, 2.749, -3.248, 2.249, -2.998, 1.749, -2.998, 2.249, -3.248, 2.249, -3.248, 1.749, -2.998, 1.25, -2.998, 1.749, -3.248, 1.749, -3.248, 1.25, -2.998, 0.75, -2.998, 1.25, -3.248, 1.25, -3.248, 0.75, -2.998, 0.2503, -2.998, 0.75, -3.248, 0.75, -3.248, 0.2503, -2.998, -0.2494, -2.998, 0.2503, -3.248, 0.2503, -3.248, -0.2494, -2.998, -0.7491, -2.998, -0.2494, -3.248, -0.2494, -3.248, -0.7491, -2.998, -1.249, -2.998, -0.7491, -3.248, -0.7491, -3.248, -1.249, -3.248, 0.2503, -3.248, 0.75, -3.498, 0.75, -3.498, 0.2503, -3.248, -0.2494, -3.248, 0.2503, -3.498, 0.2503, -3.498, -0.2494, -3.248, -0.7491, -3.248, -0.2494, -3.498, -0.2494, -3.498, -0.7491, -3.248, -1.249, -3.248, -0.7491, -3.498, -0.7491, -3.498, -1.249, -3.248, 2.249, -3.373, 2.749, -3.498, 2.249, -3.248, 1.749, -3.248, 2.249, -3.498, 2.249, -3.498, 1.749, -3.248, 1.25, -3.248, 1.749, -3.498, 1.749, -3.498, 1.25, -3.248, 0.75, -3.248, 1.25, -3.498, 1.25, -3.498, 0.75, 4.498, 1.749, 4.498, 2.249, 4.248, 2.249, 4.248, 1.749, 4.498, 1.25, 4.498, 1.749, 4.248, 1.749, 4.248, 1.25, 4.498, 0.75, 4.498, 1.25, 4.248, 1.25, 4.248, 0.75, 4.498, 0.2503, 4.498, 0.75, 4.248, 0.75, 4.248, 0.2503, 4.498, -0.2494, 4.498, 0.2503, 4.248, 0.2503, 4.248, -0.2494, 4.498, -0.7491, 4.498, -0.2494, 4.248, -0.2494, 4.248, -0.7491, 4.498, -1.249, 4.498, -0.7491, 4.248, -0.7491, 4.248, -1.249, 4.498, 2.249, 4.373, 2.749, 4.248, 2.249, 4.248, -0.2494, 4.248, 0.2503, 3.998, 0.2503, 3.998, -0.2494, 4.248, -0.7491, 4.248, -0.2494, 3.998, -0.2494, 3.998, -0.7491, 4.248, -1.249, 4.248, -0.7491, 3.998, -0.7491, 3.998, -1.249, 4.248, 2.249, 4.123, 2.749, 3.998, 2.249, 4.248, 1.749, 4.248, 2.249, 3.998, 2.249, 3.998, 1.749, 4.248, 1.25, 4.248, 1.749, 3.998, 1.749, 3.998, 1.25, 4.248, 0.75, 4.248, 1.25, 3.998, 1.25, 3.998, 0.75, 4.248, 0.2503, 4.248, 0.75, 3.998, 0.75, 3.998, 0.2503, 3.998, 1.749, 3.998, 2.249, 3.748, 2.249, 3.748, 1.749, 3.998, 1.25, 3.998, 1.749, 3.748, 1.749, 3.748, 1.25, 3.998, 0.75, 3.998, 1.25, 3.748, 1.25, 3.748, 0.75, 3.998, 0.2503, 3.998, 0.75, 3.748, 0.75, 3.748, 0.2503, 3.998, -0.2494, 3.998, 0.2503, 3.748, 0.2503, 3.748, -0.2494, 3.998, -0.7491, 3.998, -0.2494, 3.748, -0.2494, 3.748, -0.7491, 3.998, -1.249, 3.998, -0.7491, 3.748, -0.7491, 3.748, -1.249, 3.998, 2.249, 3.873, 2.749, 3.748, 2.249, 3.748, -0.2494, 3.748, 0.2503, 3.498, 0.2503, 3.498, -0.2494, 3.748, -0.7491, 3.748, -0.2494, 3.498, -0.2494, 3.498, -0.7491, 3.748, -1.249, 3.748, -0.7491, 3.498, -0.7491, 3.498, -1.249, 3.748, 2.249, 3.623, 2.749, 3.498, 2.249, 3.748, 1.749, 3.748, 2.249, 3.498, 2.249, 3.498, 1.749, 3.748, 1.25, 3.748, 1.749, 3.498, 1.749, 3.498, 1.25, 3.748, 0.75, 3.748, 1.25, 3.498, 1.25, 3.498, 0.75, 3.748, 0.2503, 3.748, 0.75, 3.498, 0.75, 3.498, 0.2503, 3.498, 1.25, 3.498, 1.749, 3.248, 1.749, 3.248, 1.25, 3.498, 0.75, 3.498, 1.25, 3.248, 1.25, 3.248, 0.75, 3.498, 0.2503, 3.498, 0.75, 3.248, 0.75, 3.248, 0.2503, 3.498, -0.2494, 3.498, 0.2503, 3.248, 0.2503, 3.248, -0.2494, 3.498, -0.7491, 3.498, -0.2494, 3.248, -0.2494, 3.248, -0.7491, 3.498, -1.249, 3.498, -0.7491, 3.248, -0.7491, 3.248, -1.249, 3.498, 2.249, 3.373, 2.749, 3.248, 2.249, 3.498, 1.749, 3.498, 2.249, 3.248, 2.249, 3.248, 1.749, 3.248, -0.7491, 3.248, -0.2494, 2.999, -0.2494, 2.999, -0.7491, 3.248, -1.249, 3.248, -0.7491, 2.999, -0.7491, 2.999, -1.249, 3.248, 2.249, 3.124, 2.749, 2.999, 2.249, 3.248, 1.749, 3.248, 2.249, 2.999, 2.249, 2.999, 1.749, 3.248, 1.25, 3.248, 1.749, 2.999, 1.749, 2.999, 1.25, 3.248, 0.75, 3.248, 1.25, 2.999, 1.25, 2.999, 0.75, 3.248, 0.2503, 3.248, 0.75, 2.999, 0.75, 2.999, 0.2503, 3.248, -0.2494, 3.248, 0.2503, 2.999, 0.2503, 2.999, -0.2494, 2.999, 0.75, 2.999, 1.25, 2.749, 1.25, 2.749, 0.75, 2.999, 0.2503, 2.999, 0.75, 2.749, 0.75, 2.749, 0.2503, 2.999, -0.2494, 2.999, 0.2503, 2.749, 0.2503, 2.749, -0.2494, 2.999, -0.7491, 2.999, -0.2494, 2.749, -0.2494, 2.749, -0.7491, 2.999, -1.249, 2.999, -0.7491, 2.749, -0.7491, 2.749, -1.249, 2.999, 2.249, 2.874, 2.749, 2.749, 2.249, 2.999, 1.749, 2.999, 2.249, 2.749, 2.249, 2.749, 1.749, 2.999, 1.25, 2.999, 1.749, 2.749, 1.749, 2.749, 1.25, 2.749, -1.249, 2.749, -0.7491, 2.499, -0.7491, 2.499, -1.249, 2.749, 2.249, 2.624, 2.749, 2.499, 2.249, 2.749, 1.749, 2.749, 2.249, 2.499, 2.249, 2.499, 1.749, 2.749, 1.25, 2.749, 1.749, 2.499, 1.749, 2.499, 1.25, 2.749, 0.75, 2.749, 1.25, 2.499, 1.25, 2.499, 0.75, 2.749, 0.2503, 2.749, 0.75, 2.499, 0.75, 2.499, 0.2503, 2.749, -0.2494, 2.749, 0.2503, 2.499, 0.2503, 2.499, -0.2494, 2.749, -0.7491, 2.749, -0.2494, 2.499, -0.2494, 2.499, -0.7491, 0.6875, 0.5, 0.6562, 0.5, 0.6562, 0.5, 0.6875, 0.5, 0.4062, 0.5, 0.375, 0.5, 0.375, 0.5, 0.4062, 0.5, 0.625, 0.5, 0.5938, 0.5, 0.5938, 0.5, 0.625, 0.5, 0.3437, 0.5, 0.3125, 0.5, 0.3125, 0.5, 0.3437, 0.5, 0.0625, 0.5, 0.03125, 0.5, 0.03125, 0.5, 0.0625, 0.5, 1.0, 0.5, 0.9687, 0.5, 0.9687, 0.5, 1.0, 0.5, 0.2812, 0.5, 0.25, 0.5, 0.25, 0.5, 0.2812, 0.5, 0.5625, 0.5, 0.5312, 0.5, 0.5312, 0.5, 0.5625, 0.5, 0.2187, 0.5, 0.1875, 0.5, 0.1875, 0.5, 0.2187, 0.5, 0.9375, 0.5, 0.9062, 0.5, 0.9062, 0.5, 0.9375, 0.5, 0.5, 0.5, 0.4687, 0.5, 0.4687, 0.5, 0.5, 0.5, 0.7188, 0.5, 0.6875, 0.5, 0.6875, 0.5, 0.7188, 0.5, 0.875, 0.5, 0.8437, 0.5, 0.8437, 0.5, 0.875, 0.5, 0.4375, 0.5, 0.4062, 0.5, 0.4062, 0.5, 0.4375, 0.5, 0.6562, 0.5, 0.625, 0.5, 0.625, 0.5, 0.6562, 0.5, 0.8125, 0.5, 0.7812, 0.5, 0.7812, 0.5, 0.8125, 0.5, 0.1562, 0.5, 0.125, 0.5, 0.125, 0.5, 0.1562, 0.5, 0.375, 0.5, 0.3437, 0.5, 0.3437, 0.5, 0.375, 0.5, 0.09375, 0.5, 0.0625, 0.5, 0.0625, 0.5, 0.09375, 0.5, 0.75, 0.5, 0.7188, 0.5, 0.7188, 0.5, 0.75, 0.5, 0.3125, 0.5, 0.2812, 0.5, 0.2812, 0.5, 0.3125, 0.5, 0.03125, 0.5, 0.0, 0.5, 0.0, 0.5, 0.03125, 0.5, 0.7812, 0.5, 0.75, 0.5, 0.75, 0.5, 0.7812, 0.5, 0.5938, 0.5, 0.5625, 0.5, 0.5625, 0.5, 0.5938, 0.5, 0.5312, 0.5, 0.5, 0.5, 0.5, 0.5, 0.5312, 0.5, 0.25, 0.5, 0.2187, 0.5, 0.2187, 0.5, 0.25, 0.5, 0.4687, 0.5, 0.4375, 0.5, 0.4375, 0.5, 0.4687, 0.5, 0.9687, 0.5, 0.9375, 0.5, 0.9375, 0.5, 0.9687, 0.5, 0.1875, 0.5, 0.1562, 0.5, 0.1562, 0.5, 0.1875, 0.5, 0.9062, 0.5, 0.875, 0.5, 0.875, 0.5, 0.9062, 0.5, 0.125, 0.5, 0.09375, 0.5, 0.09375, 0.5, 0.125, 0.5, 0.8437, 0.5, 0.8125, 0.5, 0.8125, 0.5, 0.8437, 0.5])
me_sphere_001.materials.append(mat_material_001)
me_sphere_001.update()
me_sphere_002 = bpy.data.meshes.new('Sphere.002')
me_sphere_002.from_pydata([(5.438e-09, 0.4819, 1.934), (-1.822e-09, 0.8541, 1.735), (1.631e-09, 0.9768, 1.483), (2.381e-08, 0.8873, 1.42), (0.03354, 0.166, 1.972), (0.06518, 0.3255, 1.939), (0.094, 0.4726, 1.934), (0.1379, 0.6935, 1.843), (0.1666, 0.8377, 1.735), (0.1795, 0.9025, 1.669), (0.1906, 0.958, 1.483), (0.1731, 0.8702, 1.42), (0.06528, 0.1563, 1.972), (0.1274, 0.3066, 1.939), (0.1844, 0.4452, 1.934), (0.2706, 0.6533, 1.843), (0.3268, 0.789, 1.735), (0.3521, 0.8501, 1.669), (0.3738, 0.9025, 1.483), (0.3395, 0.8197, 1.42), (0.09453, 0.1407, 1.972), (0.1848, 0.276, 1.939), (0.2677, 0.4006, 1.934), (0.3928, 0.5879, 1.843), (0.4745, 0.7101, 1.735), (0.5112, 0.7651, 1.669), (0.5427, 0.8122, 1.483), (0.4929, 0.7377, 1.42), (0.1202, 0.1196, 1.972), (0.2351, 0.2347, 1.939), (0.3407, 0.3407, 1.934), (0.5, 0.5, 1.843), (0.6039, 0.6039, 1.735), (0.6506, 0.6506, 1.669), (0.6907, 0.6907, 1.483), (0.6274, 0.6274, 1.42), (0.1412, 0.094, 1.972), (0.2764, 0.1844, 1.939), (0.4006, 0.2677, 1.934), (0.5879, 0.3928, 1.843), (0.7101, 0.4745, 1.735), (0.7651, 0.5112, 1.669), (0.8122, 0.5427, 1.483), (0.7377, 0.4929, 1.42), (0.000526, 1.834e-09, 1.989), (0.1568, 0.06475, 1.972), (0.3071, 0.127, 1.939), (0.4452, 0.1844, 1.934), (0.6533, 0.2706, 1.843), (0.789, 0.3268, 1.735), (0.8501, 0.3521, 1.669), (0.9025, 0.3738, 1.483), (0.8197, 0.3395, 1.42), (0.1665, 0.03301, 1.972), (0.326, 0.06475, 1.939), (0.4726, 0.094, 1.934), (0.6935, 0.1379, 1.843), (0.8377, 0.1666, 1.735), (0.9025, 0.1795, 1.669), (0.958, 0.1906, 1.483), (0.8702, 0.1731, 1.42), (0.1697, -7.859e-09, 1.972), (0.3323, -1.755e-08, 1.939), (0.4819, -4.34e-08, 1.934), (0.7071, 1.49e-08, 1.843), (0.8541, -9.265e-08, 1.735), (0.9201, 4.542e-08, 1.669), (0.9768, -8.815e-08, 1.483), (0.8873, -1.326e-07, 1.42), (0.1665, -0.03301, 1.972), (0.326, -0.06475, 1.939), (0.4726, -0.094, 1.934), (0.6935, -0.1379, 1.843), (0.8377, -0.1666, 1.735), (0.9025, -0.1795, 1.669), (0.958, -0.1906, 1.483), (0.8702, -0.1731, 1.42), (0.1568, -0.06475, 1.972), (0.3071, -0.127, 1.939), (0.4452, -0.1844, 1.934), (0.6533, -0.2706, 1.843), (0.789, -0.3268, 1.735), (0.8501, -0.3521, 1.669), (0.9025, -0.3738, 1.483), (0.8197, -0.3395, 1.42), (0.1412, -0.094, 1.972), (0.2764, -0.1844, 1.939), (0.4006, -0.2677, 1.934), (0.5879, -0.3928, 1.843), (0.7101, -0.4745, 1.735), (0.7651, -0.5112, 1.669), (0.8122, -0.5427, 1.483), (0.7377, -0.4929, 1.42), (0.1202, -0.1196, 1.972), (0.2351, -0.2347, 1.939), (0.3407, -0.3407, 1.934), (0.5, -0.5, 1.843), (0.6039, -0.6039, 1.735), (0.6506, -0.6506, 1.669), (0.6907, -0.6907, 1.483), (0.6274, -0.6274, 1.42), (0.09453, -0.1407, 1.972), (0.1848, -0.276, 1.939), (0.2677, -0.4006, 1.934), (0.3928, -0.5879, 1.843), (0.4745, -0.7101, 1.735), (0.5112, -0.7651, 1.669), (0.5427, -0.8122, 1.483), (0.4929, -0.7377, 1.42), (0.06528, -0.1563, 1.972), (0.1274, -0.3066, 1.939), (0.1844, -0.4452, 1.934), (0.2706, -0.6533, 1.843), (0.3268, -0.789, 1.735), (0.3521, -0.8501, 1.669), (0.3738, -0.9025, 1.483), (0.3395, -0.8197, 1.42), (0.03354, -0.166, 1.972), (0.06518, -0.3255, 1.939), (0.094, -0.4726, 1.934), (0.1379, -0.6935, 1.843), (0.1666, -0.8377, 1.735), (0.1795, -0.9025, 1.669), (0.1906, -0.958, 1.483), (0.1731, -0.8702, 1.42), (0.000526, -0.1692, 1.972), (0.0004308, -0.3319, 1.939), (-7.857e-08, -0.4818, 1.934), (-1.49e-08, -0.7071, 1.843), (-1.09e-07, -0.8541, 1.735), (3.131e-08, -0.9201, 1.669), (-1.319e-07, -0.9768, 1.483), (-2.671e-07, -0.8873, 1.42), (-0.03248, -0.166, 1.972), (-0.06432, -0.3255, 1.939), (-0.094, -0.4726, 1.934), (-0.1379, -0.6935, 1.843), (-0.1666, -0.8377, 1.735), (-0.1795, -0.9025, 1.669), (-0.1906, -0.958, 1.483), (-0.1731, -0.8702, 1.42), (-0.06423, -0.1563, 1.972), (-0.1266, -0.3066, 1.939), (-0.1844, -0.4452, 1.934), (-0.2706, -0.6533, 1.843), (-0.3268, -0.789, 1.735), (-0.3521, -0.8501, 1.669), (-0.3738, -0.9025, 1.483), (-0.3395, -0.8197, 1.42), (-0.09348, -0.1407, 1.972), (-0.184, -0.276, 1.939), (-0.2677, -0.4006, 1.934), (-0.3928, -0.5879, 1.843), (-0.4745, -0.7101, 1.735), (-0.5112, -0.7651, 1.669), (-0.5427, -0.8122, 1.483), (-0.4929, -0.7377, 1.42), (-0.1191, -0.1196, 1.972), (-0.2343, -0.2347, 1.939), (-0.3407, -0.3407, 1.934), (-0.5, -0.5, 1.843), (-0.6039, -0.6039, 1.735), (-0.6506, -0.6506, 1.669), (-0.6907, -0.6907, 1.483), (-0.6274, -0.6274, 1.42), (-0.1402, -0.094, 1.972), (-0.2755, -0.1844, 1.939), (-0.4006, -0.2677, 1.934), (-0.5879, -0.3928, 1.843), (-0.7101, -0.4745, 1.735), (-0.7651, -0.5112, 1.669), (-0.8122, -0.5427, 1.483), (-0.7377, -0.4929, 1.42), (-0.1558, -0.06475, 1.972), (-0.3062, -0.127, 1.939), (-0.4452, -0.1844, 1.934), (-0.6533, -0.2706, 1.843), (-0.789, -0.3268, 1.735), (-0.8501, -0.3521, 1.669), (-0.9025, -0.3738, 1.483), (-0.8197, -0.3395, 1.42), (-0.1654, -0.03301, 1.972), (-0.3251, -0.06475, 1.939), (-0.4726, -0.094, 1.934), (-0.6935, -0.1379, 1.843), (-0.8377, -0.1666, 1.735), (-0.9025, -0.1795, 1.669), (-0.958, -0.1906, 1.483), (-0.8702, -0.1731, 1.42), (-0.1687, 1.799e-08, 1.972), (-0.3315, 4.707e-08, 1.939), (-0.4818, 1.311e-07, 1.934), (-0.7071, 2.98e-08, 1.843), (-0.8541, 1.676e-07, 1.735), (-0.9201, 1.573e-08, 1.669), (-0.9768, 2.68e-07, 1.483), (-0.8873, 4.095e-07, 1.42), (-0.1654, 0.03301, 1.972), (-0.3251, 0.06475, 1.939), (-0.4726, 0.094, 1.934), (-0.6935, 0.1379, 1.843), (-0.8377, 0.1666, 1.735), (-0.9025, 0.1795, 1.669), (-0.958, 0.1906, 1.483), (-0.8702, 0.1731, 1.42), (-0.1558, 0.06475, 1.972), (-0.3062, 0.127, 1.939), (-0.4452, 0.1844, 1.934), (-0.6533, 0.2706, 1.843), (-0.789, 0.3268, 1.735), (-0.8501, 0.3521, 1.669), (-0.9025, 0.3738, 1.483), (-0.8197, 0.3395, 1.42), (-0.1402, 0.094, 1.972), (-0.2755, 0.1844, 1.939), (-0.4006, 0.2677, 1.934), (-0.5879, 0.3928, 1.843), (-0.7101, 0.4745, 1.735), (-0.7651, 0.5112, 1.669), (-0.8122, 0.5427, 1.483), (-0.7377, 0.4929, 1.42), (-0.1191, 0.1196, 1.972), (-0.2343, 0.2347, 1.939), (-0.3407, 0.3407, 1.934), (-0.5, 0.5, 1.843), (-0.6039, 0.6039, 1.735), (-0.6506, 0.6506, 1.669), (-0.6907, 0.6907, 1.483), (-0.6274, 0.6274, 1.42), (-0.09348, 0.1407, 1.972), (-0.184, 0.276, 1.939), (-0.2677, 0.4006, 1.934), (-0.3928, 0.5879, 1.843), (-0.4745, 0.7101, 1.735), (-0.5112, 0.7651, 1.669), (-0.5427, 0.8122, 1.483), (-0.4929, 0.7377, 1.42), (-0.06423, 0.1563, 1.972), (-0.1266, 0.3066, 1.939), (-0.1844, 0.4452, 1.934), (-0.2706, 0.6533, 1.843), (-0.3268, 0.789, 1.735), (-0.3521, 0.8501, 1.669), (-0.3738, 0.9025, 1.483), (-0.3395, 0.8197, 1.42), (-0.03248, 0.166, 1.972), (-0.06432, 0.3255, 1.939), (-0.094, 0.4726, 1.934), (-0.1379, 0.6935, 1.843), (-0.1666, 0.8376, 1.735), (-0.1795, 0.9025, 1.669), (-0.1906, 0.958, 1.483), (-0.1731, 0.8702, 1.42), (0.000526, 0.1692, 1.972), (0.0004309, 0.3319, 1.939), (8.941e-08, 0.7071, 1.843), (6.099e-08, 0.9201, 1.669), (2.381e-08, 0.8873, 1.42), (0.1731, 0.8702, 1.42), (0.3395, 0.8197, 1.42), (0.4929, 0.7377, 1.42), (0.6274, 0.6274, 1.42), (0.7377, 0.4929, 1.42), (0.8197, 0.3395, 1.42), (0.8702, 0.1731, 1.42), (0.8873, -1.326e-07, 1.42), (0.8702, -0.1731, 1.42), (0.8197, -0.3395, 1.42), (0.7377, -0.4929, 1.42), (0.6274, -0.6274, 1.42), (0.4929, -0.7377, 1.42), (0.3395, -0.8197, 1.42), (0.1731, -0.8702, 1.42), (-2.671e-07, -0.8873, 1.42), (-0.1731, -0.8702, 1.42), (-0.3395, -0.8197, 1.42), (-0.4929, -0.7377, 1.42), (-0.6274, -0.6274, 1.42), (-0.7377, -0.4929, 1.42), (-0.8197, -0.3395, 1.42), (-0.8702, -0.1731, 1.42), (-0.8873, 4.095e-07, 1.42), (-0.8702, 0.1731, 1.42), (-0.8197, 0.3395, 1.42), (-0.7377, 0.4929, 1.42), (-0.6274, 0.6274, 1.42), (-0.4929, 0.7377, 1.42), (-0.3395, 0.8197, 1.42), (-0.1731, 0.8702, 1.42)], [], [(2, 256, 9, 10), (3, 2, 10, 11), (253, 44, 4), (254, 253, 4, 5), (0, 254, 5, 6), (255, 0, 6, 7), (1, 255, 7, 8), (256, 1, 8, 9), (9, 8, 16, 17), (10, 9, 17, 18), (11, 10, 18, 19), (4, 44, 12), (5, 4, 12, 13), (6, 5, 13, 14), (7, 6, 14, 15), (8, 7, 15, 16), (14, 13, 21, 22), (15, 14, 22, 23), (16, 15, 23, 24), (17, 16, 24, 25), (18, 17, 25, 26), (19, 18, 26, 27), (12, 44, 20), (13, 12, 20, 21), (26, 25, 33, 34), (27, 26, 34, 35), (20, 44, 28), (21, 20, 28, 29), (22, 21, 29, 30), (23, 22, 30, 31), (24, 23, 31, 32), (25, 24, 32, 33), (30, 29, 37, 38), (31, 30, 38, 39), (32, 31, 39, 40), (33, 32, 40, 41), (34, 33, 41, 42), (35, 34, 42, 43), (28, 44, 36), (29, 28, 36, 37), (42, 41, 50, 51), (43, 42, 51, 52), (36, 44, 45), (37, 36, 45, 46), (38, 37, 46, 47), (39, 38, 47, 48), (40, 39, 48, 49), (41, 40, 49, 50), (48, 47, 55, 56), (49, 48, 56, 57), (50, 49, 57, 58), (51, 50, 58, 59), (52, 51, 59, 60), (45, 44, 53), (46, 45, 53, 54), (47, 46, 54, 55), (60, 59, 67, 68), (53, 44, 61), (54, 53, 61, 62), (55, 54, 62, 63), (56, 55, 63, 64), (57, 56, 64, 65), (58, 57, 65, 66), (59, 58, 66, 67), (64, 63, 71, 72), (65, 64, 72, 73), (66, 65, 73, 74), (67, 66, 74, 75), (68, 67, 75, 76), (61, 44, 69), (62, 61, 69, 70), (63, 62, 70, 71), (76, 75, 83, 84), (69, 44, 77), (70, 69, 77, 78), (71, 70, 78, 79), (72, 71, 79, 80), (73, 72, 80, 81), (74, 73, 81, 82), (75, 74, 82, 83), (81, 80, 88, 89), (82, 81, 89, 90), (83, 82, 90, 91), (84, 83, 91, 92), (77, 44, 85), (78, 77, 85, 86), (79, 78, 86, 87), (80, 79, 87, 88), (86, 85, 93, 94), (87, 86, 94, 95), (88, 87, 95, 96), (89, 88, 96, 97), (90, 89, 97, 98), (91, 90, 98, 99), (92, 91, 99, 100), (85, 44, 93), (98, 97, 105, 106), (99, 98, 106, 107), (100, 99, 107, 108), (93, 44, 101), (94, 93, 101, 102), (95, 94, 102, 103), (96, 95, 103, 104), (97, 96, 104, 105), (102, 101, 109, 110), (103, 102, 110, 111), (104, 103, 111, 112), (105, 104, 112, 113), (106, 105, 113, 114), (107, 106, 114, 115), (108, 107, 115, 116), (101, 44, 109), (114, 113, 121, 122), (115, 114, 122, 123), (116, 115, 123, 124), (109, 44, 117), (110, 109, 117, 118), (111, 110, 118, 119), (112, 111, 119, 120), (113, 112, 120, 121), (119, 118, 126, 127), (120, 119, 127, 128), (121, 120, 128, 129), (122, 121, 129, 130), (123, 122, 130, 131), (124, 123, 131, 132), (117, 44, 125), (118, 117, 125, 126), (131, 130, 138, 139), (132, 131, 139, 140), (125, 44, 133), (126, 125, 133, 134), (127, 126, 134, 135), (128, 127, 135, 136), (129, 128, 136, 137), (130, 129, 137, 138), (135, 134, 142, 143), (136, 135, 143, 144), (137, 136, 144, 145), (138, 137, 145, 146), (139, 138, 146, 147), (140, 139, 147, 148), (133, 44, 141), (134, 133, 141, 142), (147, 146, 154, 155), (148, 147, 155, 156), (141, 44, 149), (142, 141, 149, 150), (143, 142, 150, 151), (144, 143, 151, 152), (145, 144, 152, 153), (146, 145, 153, 154), (152, 151, 159, 160), (153, 152, 160, 161), (154, 153, 161, 162), (155, 154, 162, 163), (156, 155, 163, 164), (149, 44, 157), (150, 149, 157, 158), (151, 150, 158, 159), (164, 163, 171, 172), (157, 44, 165), (158, 157, 165, 166), (159, 158, 166, 167), (160, 159, 167, 168), (161, 160, 168, 169), (162, 161, 169, 170), (163, 162, 170, 171), (169, 168, 176, 177), (170, 169, 177, 178), (171, 170, 178, 179), (172, 171, 179, 180), (165, 44, 173), (166, 165, 173, 174), (167, 166, 174, 175), (168, 167, 175, 176), (173, 44, 181), (174, 173, 181, 182), (175, 174, 182, 183), (176, 175, 183, 184), (177, 176, 184, 185), (178, 177, 185, 186), (179, 178, 186, 187), (180, 179, 187, 188), (185, 184, 192, 193), (186, 185, 193, 194), (187, 186, 194, 195), (188, 187, 195, 196), (181, 44, 189), (182, 181, 189, 190), (183, 182, 190, 191), (184, 183, 191, 192), (190, 189, 197, 198), (191, 190, 198, 199), (192, 191, 199, 200), (193, 192, 200, 201), (194, 193, 201, 202), (195, 194, 202, 203), (196, 195, 203, 204), (189, 44, 197), (202, 201, 209, 210), (203, 202, 210, 211), (204, 203, 211, 212), (197, 44, 205), (198, 197, 205, 206), (199, 198, 206, 207), (200, 199, 207, 208), (201, 200, 208, 209), (206, 205, 213, 214), (207, 206, 214, 215), (208, 207, 215, 216), (209, 208, 216, 217), (210, 209, 217, 218), (211, 210, 218, 219), (212, 211, 219, 220), (205, 44, 213), (218, 217, 225, 226), (219, 218, 226, 227), (220, 219, 227, 228), (213, 44, 221), (214, 213, 221, 222), (215, 214, 222, 223), (216, 215, 223, 224), (217, 216, 224, 225), (223, 222, 230, 231), (224, 223, 231, 232), (225, 224, 232, 233), (226, 225, 233, 234), (227, 226, 234, 235), (228, 227, 235, 236), (221, 44, 229), (222, 221, 229, 230), (235, 234, 242, 243), (236, 235, 243, 244), (229, 44, 237), (230, 229, 237, 238), (231, 230, 238, 239), (232, 231, 239, 240), (233, 232, 240, 241), (234, 233, 241, 242), (240, 239, 247, 248), (241, 240, 248, 249), (242, 241, 249, 250), (243, 242, 250, 251), (244, 243, 251, 252), (237, 44, 245), (238, 237, 245, 246), (239, 238, 246, 247), (252, 251, 2, 3), (245, 44, 253), (246, 245, 253, 254), (247, 246, 254, 0), (248, 247, 0, 255), (249, 248, 255, 1), (250, 249, 1, 256), (251, 250, 256, 2), (19, 27, 260, 259), (92, 100, 269, 268), (35, 43, 262, 261), (108, 116, 271, 270), (180, 188, 280, 279), (196, 204, 282, 281), (124, 132, 273, 272), (52, 60, 264, 263), (140, 148, 275, 274), (212, 220, 284, 283), (68, 76, 266, 265), (11, 19, 259, 258), (228, 236, 286, 285), (84, 92, 268, 267), (27, 35, 261, 260), (244, 252, 288, 287), (156, 164, 277, 276), (100, 108, 270, 269), (172, 180, 279, 278), (3, 11, 258, 257), (116, 124, 272, 271), (188, 196, 281, 280), (252, 3, 257, 288), (43, 52, 263, 262), (60, 68, 265, 264), (132, 140, 274, 273), (76, 84, 267, 266), (204, 212, 283, 282), (148, 156, 276, 275), (220, 228, 285, 284), (164, 172, 278, 277), (236, 244, 287, 286)])
_uv = me_sphere_002.uv_layers.new(name='UVMap')
_uv.uv.foreach_set('vector', [1.513, -0.009845, 1.513, 0.2434, 1.386, 0.2434, 1.386, -0.009845, 1.513, -0.2631, 1.513, -0.009845, 1.386, -0.009845, 1.386, -0.2631, 1.513, 1.51, 1.45, 1.763, 1.386, 1.51, 1.513, 1.257, 1.513, 1.51, 1.386, 1.51, 1.386, 1.257, 1.513, 1.003, 1.513, 1.257, 1.386, 1.257, 1.386, 1.003, 1.513, 0.75, 1.513, 1.003, 1.386, 1.003, 1.386, 0.75, 1.513, 0.4967, 1.513, 0.75, 1.386, 0.75, 1.386, 0.4967, 1.513, 0.2434, 1.513, 0.4967, 1.386, 0.4967, 1.386, 0.2434, 1.386, 0.2434, 1.386, 0.4967, 1.26, 0.4967, 1.26, 0.2434, 1.386, -0.009845, 1.386, 0.2434, 1.26, 0.2434, 1.26, -0.009845, 1.386, -0.2631, 1.386, -0.009845, 1.26, -0.009845, 1.26, -0.2631, 1.386, 1.51, 1.323, 1.763, 1.26, 1.51, 1.386, 1.257, 1.386, 1.51, 1.26, 1.51, 1.26, 1.257, 1.386, 1.003, 1.386, 1.257, 1.26, 1.257, 1.26, 1.003, 1.386, 0.75, 1.386, 1.003, 1.26, 1.003, 1.26, 0.75, 1.386, 0.4967, 1.386, 0.75, 1.26, 0.75, 1.26, 0.4967, 1.26, 1.003, 1.26, 1.257, 1.133, 1.257, 1.133, 1.003, 1.26, 0.75, 1.26, 1.003, 1.133, 1.003, 1.133, 0.75, 1.26, 0.4967, 1.26, 0.75, 1.133, 0.75, 1.133, 0.4967, 1.26, 0.2434, 1.26, 0.4967, 1.133, 0.4967, 1.133, 0.2434, 1.26, -0.009845, 1.26, 0.2434, 1.133, 0.2434, 1.133, -0.009845, 1.26, -0.2631, 1.26, -0.009845, 1.133, -0.009845, 1.133, -0.2631, 1.26, 1.51, 1.197, 1.763, 1.133, 1.51, 1.26, 1.257, 1.26, 1.51, 1.133, 1.51, 1.133, 1.257, 1.133, -0.009845, 1.133, 0.2434, 1.007, 0.2434, 1.007, -0.009845, 1.133, -0.2631, 1.133, -0.009845, 1.007, -0.009845, 1.007, -0.2631, 1.133, 1.51, 1.07, 1.763, 1.007, 1.51, 1.133, 1.257, 1.133, 1.51, 1.007, 1.51, 1.007, 1.257, 1.133, 1.003, 1.133, 1.257, 1.007, 1.257, 1.007, 1.003, 1.133, 0.75, 1.133, 1.003, 1.007, 1.003, 1.007, 0.75, 1.133, 0.4967, 1.133, 0.75, 1.007, 0.75, 1.007, 0.4967, 1.133, 0.2434, 1.133, 0.4967, 1.007, 0.4967, 1.007, 0.2434, 1.007, 1.003, 1.007, 1.257, 0.8799, 1.257, 0.8799, 1.003, 1.007, 0.75, 1.007, 1.003, 0.8799, 1.003, 0.8799, 0.75, 1.007, 0.4967, 1.007, 0.75, 0.8799, 0.75, 0.8799, 0.4967, 1.007, 0.2434, 1.007, 0.4967, 0.8799, 0.4967, 0.8799, 0.2434, 1.007, -0.009845, 1.007, 0.2434, 0.8799, 0.2434, 0.8799, -0.009845, 1.007, -0.2631, 1.007, -0.009845, 0.8799, -0.009845, 0.8799, -0.2631, 1.007, 1.51, 0.9432, 1.763, 0.8799, 1.51, 1.007, 1.257, 1.007, 1.51, 0.8799, 1.51, 0.8799, 1.257, 0.8799, -0.009845, 0.8799, 0.2434, 0.7533, 0.2434, 0.7533, -0.009845, 0.8799, -0.2631, 0.8799, -0.009845, 0.7533, -0.009845, 0.7533, -0.2631, 0.8799, 1.51, 0.8166, 1.763, 0.7533, 1.51, 0.8799, 1.257, 0.8799, 1.51, 0.7533, 1.51, 0.7533, 1.257, 0.8799, 1.003, 0.8799, 1.257, 0.7533, 1.257, 0.7533, 1.003, 0.8799, 0.75, 0.8799, 1.003, 0.7533, 1.003, 0.7533, 0.75, 0.8799, 0.4967, 0.8799, 0.75, 0.7533, 0.75, 0.7533, 0.4967, 0.8799, 0.2434, 0.8799, 0.4967, 0.7533, 0.4967, 0.7533, 0.2434, 0.7533, 0.75, 0.7533, 1.003, 0.6266, 1.003, 0.6266, 0.75, 0.7533, 0.4967, 0.7533, 0.75, 0.6266, 0.75, 0.6266, 0.4967, 0.7533, 0.2434, 0.7533, 0.4967, 0.6266, 0.4967, 0.6266, 0.2434, 0.7533, -0.009845, 0.7533, 0.2434, 0.6266, 0.2434, 0.6266, -0.009845, 0.7533, -0.2631, 0.7533, -0.009845, 0.6266, -0.009845, 0.6266, -0.2631, 0.7533, 1.51, 0.69, 1.763, 0.6266, 1.51, 0.7533, 1.257, 0.7533, 1.51, 0.6266, 1.51, 0.6266, 1.257, 0.7533, 1.003, 0.7533, 1.257, 0.6266, 1.257, 0.6266, 1.003, 0.6266, -0.2631, 0.6266, -0.009845, 0.5, -0.009845, 0.5, -0.2631, 0.6266, 1.51, 0.5633, 1.763, 0.5, 1.51, 0.6266, 1.257, 0.6266, 1.51, 0.5, 1.51, 0.5, 1.257, 0.6266, 1.003, 0.6266, 1.257, 0.5, 1.257, 0.5, 1.003, 0.6266, 0.75, 0.6266, 1.003, 0.5, 1.003, 0.5, 0.75, 0.6266, 0.4967, 0.6266, 0.75, 0.5, 0.75, 0.5, 0.4967, 0.6266, 0.2434, 0.6266, 0.4967, 0.5, 0.4967, 0.5, 0.2434, 0.6266, -0.009845, 0.6266, 0.2434, 0.5, 0.2434, 0.5, -0.009845, 0.5, 0.75, 0.5, 1.003, 0.3734, 1.003, 0.3734, 0.75, 0.5, 0.4967, 0.5, 0.75, 0.3734, 0.75, 0.3734, 0.4967, 0.5, 0.2434, 0.5, 0.4967, 0.3734, 0.4967, 0.3734, 0.2434, 0.5, -0.009845, 0.5, 0.2434, 0.3734, 0.2434, 0.3734, -0.009845, 0.5, -0.2631, 0.5, -0.009845, 0.3734, -0.009845, 0.3734, -0.2631, 0.5, 1.51, 0.4367, 1.763, 0.3734, 1.51, 0.5, 1.257, 0.5, 1.51, 0.3734, 1.51, 0.3734, 1.257, 0.5, 1.003, 0.5, 1.257, 0.3734, 1.257, 0.3734, 1.003, 0.3734, -0.2631, 0.3734, -0.009845, 0.2467, -0.009845, 0.2467, -0.2631, 0.3734, 1.51, 0.31, 1.763, 0.2467, 1.51, 0.3734, 1.257, 0.3734, 1.51, 0.2467, 1.51, 0.2467, 1.257, 0.3734, 1.003, 0.3734, 1.257, 0.2467, 1.257, 0.2467, 1.003, 0.3734, 0.75, 0.3734, 1.003, 0.2467, 1.003, 0.2467, 0.75, 0.3734, 0.4967, 0.3734, 0.75, 0.2467, 0.75, 0.2467, 0.4967, 0.3734, 0.2434, 0.3734, 0.4967, 0.2467, 0.4967, 0.2467, 0.2434, 0.3734, -0.009845, 0.3734, 0.2434, 0.2467, 0.2434, 0.2467, -0.009845, 0.2467, 0.4967, 0.2467, 0.75, 0.1201, 0.75, 0.1201, 0.4967, 0.2467, 0.2434, 0.2467, 0.4967, 0.1201, 0.4967, 0.1201, 0.2434, 0.2467, -0.009845, 0.2467, 0.2434, 0.1201, 0.2434, 0.1201, -0.009845, 0.2467, -0.2631, 0.2467, -0.009845, 0.1201, -0.009845, 0.1201, -0.2631, 0.2467, 1.51, 0.1834, 1.763, 0.1201, 1.51, 0.2467, 1.257, 0.2467, 1.51, 0.1201, 1.51, 0.1201, 1.257, 0.2467, 1.003, 0.2467, 1.257, 0.1201, 1.257, 0.1201, 1.003, 0.2467, 0.75, 0.2467, 1.003, 0.1201, 1.003, 0.1201, 0.75, 0.1201, 1.257, 0.1201, 1.51, -0.006564, 1.51, -0.006564, 1.257, 0.1201, 1.003, 0.1201, 1.257, -0.006564, 1.257, -0.006564, 1.003, 0.1201, 0.75, 0.1201, 1.003, -0.006564, 1.003, -0.006564, 0.75, 0.1201, 0.4967, 0.1201, 0.75, -0.006564, 0.75, -0.006564, 0.4967, 0.1201, 0.2434, 0.1201, 0.4967, -0.006564, 0.4967, -0.006564, 0.2434, 0.1201, -0.009845, 0.1201, 0.2434, -0.006564, 0.2434, -0.006564, -0.009845, 0.1201, -0.2631, 0.1201, -0.009845, -0.006564, -0.009845, -0.006564, -0.2631, 0.1201, 1.51, 0.05676, 1.763, -0.006564, 1.51, -0.006564, 0.2434, -0.006564, 0.4967, -0.1332, 0.4967, -0.1332, 0.2434, -0.006564, -0.009845, -0.006564, 0.2434, -0.1332, 0.2434, -0.1332, -0.009845, -0.006564, -0.2631, -0.006564, -0.009845, -0.1332, -0.009845, -0.1332, -0.2631, -0.006564, 1.51, -0.06988, 1.763, -0.1332, 1.51, -0.006564, 1.257, -0.006564, 1.51, -0.1332, 1.51, -0.1332, 1.257, -0.006564, 1.003, -0.006564, 1.257, -0.1332, 1.257, -0.1332, 1.003, -0.006564, 0.75, -0.006564, 1.003, -0.1332, 1.003, -0.1332, 0.75, -0.006564, 0.4967, -0.006564, 0.75, -0.1332, 0.75, -0.1332, 0.4967, -0.1332, 1.257, -0.1332, 1.51, -0.2598, 1.51, -0.2598, 1.257, -0.1332, 1.003, -0.1332, 1.257, -0.2598, 1.257, -0.2598, 1.003, -0.1332, 0.75, -0.1332, 1.003, -0.2598, 1.003, -0.2598, 0.75, -0.1332, 0.4967, -0.1332, 0.75, -0.2598, 0.75, -0.2598, 0.4967, -0.1332, 0.2434, -0.1332, 0.4967, -0.2598, 0.4967, -0.2598, 0.2434, -0.1332, -0.009845, -0.1332, 0.2434, -0.2598, 0.2434, -0.2598, -0.009845, -0.1332, -0.2631, -0.1332, -0.009845, -0.2598, -0.009845, -0.2598, -0.2631, -0.1332, 1.51, -0.1965, 1.763, -0.2598, 1.51, -0.2598, 0.2434, -0.2598, 0.4967, -0.3865, 0.4967, -0.3865, 0.2434, -0.2598, -0.009845, -0.2598, 0.2434, -0.3865, 0.2434, -0.3865, -0.009845, -0.2598, -0.2631, -0.2598, -0.009845, -0.3865, -0.009845, -0.3865, -0.2631, -0.2598, 1.51, -0.3232, 1.763, -0.3865, 1.51, -0.2598, 1.257, -0.2598, 1.51, -0.3865, 1.51, -0.3865, 1.257, -0.2598, 1.003, -0.2598, 1.257, -0.3865, 1.257, -0.3865, 1.003, -0.2598, 0.75, -0.2598, 1.003, -0.3865, 1.003, -0.3865, 0.75, -0.2598, 0.4967, -0.2598, 0.75, -0.3865, 0.75, -0.3865, 0.4967, -0.3865, 1.003, -0.3865, 1.257, -0.5131, 1.257, -0.5131, 1.003, -0.3865, 0.75, -0.3865, 1.003, -0.5131, 1.003, -0.5131, 0.75, -0.3865, 0.4967, -0.3865, 0.75, -0.5131, 0.75, -0.5131, 0.4967, -0.3865, 0.2434, -0.3865, 0.4967, -0.5131, 0.4967, -0.5131, 0.2434, -0.3865, -0.009845, -0.3865, 0.2434, -0.5131, 0.2434, -0.5131, -0.009845, -0.3865, -0.2631, -0.3865, -0.009845, -0.5131, -0.009845, -0.5131, -0.2631, -0.3865, 1.51, -0.4498, 1.763, -0.5131, 1.51, -0.3865, 1.257, -0.3865, 1.51, -0.5131, 1.51, -0.5131, 1.257, -0.5131, -0.009845, -0.5131, 0.2434, -0.6398, 0.2434, -0.6398, -0.009845, -0.5131, -0.2631, -0.5131, -0.009845, -0.6398, -0.009845, -0.6398, -0.2631, -0.5131, 1.51, -0.5764, 1.763, -0.6398, 1.51, -0.5131, 1.257, -0.5131, 1.51, -0.6398, 1.51, -0.6398, 1.257, -0.5131, 1.003, -0.5131, 1.257, -0.6398, 1.257, -0.6398, 1.003, -0.5131, 0.75, -0.5131, 1.003, -0.6398, 1.003, -0.6398, 0.75, -0.5131, 0.4967, -0.5131, 0.75, -0.6398, 0.75, -0.6398, 0.4967, -0.5131, 0.2434, -0.5131, 0.4967, -0.6398, 0.4967, -0.6398, 0.2434, -0.6398, 1.003, -0.6398, 1.257, -0.7664, 1.257, -0.7664, 1.003, -0.6398, 0.75, -0.6398, 1.003, -0.7664, 1.003, -0.7664, 0.75, -0.6398, 0.4967, -0.6398, 0.75, -0.7664, 0.75, -0.7664, 0.4967, -0.6398, 0.2434, -0.6398, 0.4967, -0.7664, 0.4967, -0.7664, 0.2434, -0.6398, -0.009845, -0.6398, 0.2434, -0.7664, 0.2434, -0.7664, -0.009845, -0.6398, -0.2631, -0.6398, -0.009845, -0.7664, -0.009845, -0.7664, -0.2631, -0.6398, 1.51, -0.7031, 1.763, -0.7664, 1.51, -0.6398, 1.257, -0.6398, 1.51, -0.7664, 1.51, -0.7664, 1.257, -0.7664, -0.009845, -0.7664, 0.2434, -0.893, 0.2434, -0.893, -0.009845, -0.7664, -0.2631, -0.7664, -0.009845, -0.893, -0.009845, -0.893, -0.2631, -0.7664, 1.51, -0.8297, 1.763, -0.893, 1.51, -0.7664, 1.257, -0.7664, 1.51, -0.893, 1.51, -0.893, 1.257, -0.7664, 1.003, -0.7664, 1.257, -0.893, 1.257, -0.893, 1.003, -0.7664, 0.75, -0.7664, 1.003, -0.893, 1.003, -0.893, 0.75, -0.7664, 0.4967, -0.7664, 0.75, -0.893, 0.75, -0.893, 0.4967, -0.7664, 0.2434, -0.7664, 0.4967, -0.893, 0.4967, -0.893, 0.2434, -0.893, 0.75, -0.893, 1.003, -1.02, 1.003, -1.02, 0.75, -0.893, 0.4967, -0.893, 0.75, -1.02, 0.75, -1.02, 0.4967, -0.893, 0.2434, -0.893, 0.4967, -1.02, 0.4967, -1.02, 0.2434, -0.893, -0.009845, -0.893, 0.2434, -1.02, 0.2434, -1.02, -0.009845, -0.893, -0.2631, -0.893, -0.009845, -1.02, -0.009845, -1.02, -0.2631, -0.893, 1.51, -0.9564, 1.763, -1.02, 1.51, -0.893, 1.257, -0.893, 1.51, -1.02, 1.51, -1.02, 1.257, -0.893, 1.003, -0.893, 1.257, -1.02, 1.257, -1.02, 1.003, -1.02, -0.2631, -1.02, -0.009845, -1.146, -0.009845, -1.146, -0.2631, -1.02, 1.51, -1.083, 1.763, -1.146, 1.51, -1.02, 1.257, -1.02, 1.51, -1.146, 1.51, -1.146, 1.257, -1.02, 1.003, -1.02, 1.257, -1.146, 1.257, -1.146, 1.003, -1.02, 0.75, -1.02, 1.003, -1.146, 1.003, -1.146, 0.75, -1.02, 0.4967, -1.02, 0.75, -1.146, 0.75, -1.146, 0.4967, -1.02, 0.2434, -1.02, 0.4967, -1.146, 0.4967, -1.146, 0.2434, -1.02, -0.009845, -1.02, 0.2434, -1.146, 0.2434, -1.146, -0.009845, -1.146, 0.4967, -1.146, 0.75, -1.273, 0.75, -1.273, 0.4967, -1.146, 0.2434, -1.146, 0.4967, -1.273, 0.4967, -1.273, 0.2434, -1.146, -0.009845, -1.146, 0.2434, -1.273, 0.2434, -1.273, -0.009845, -1.146, -0.2631, -1.146, -0.009845, -1.273, -0.009845, -1.273, -0.2631, -1.146, 1.51, -1.21, 1.763, -1.273, 1.51, -1.146, 1.257, -1.146, 1.51, -1.273, 1.51, -1.273, 1.257, -1.146, 1.003, -1.146, 1.257, -1.273, 1.257, -1.273, 1.003, -1.146, 0.75, -1.146, 1.003, -1.273, 1.003, -1.273, 0.75, -1.273, 1.51, -1.336, 1.763, -1.4, 1.51, -1.273, 1.257, -1.273, 1.51, -1.4, 1.51, -1.4, 1.257, -1.273, 1.003, -1.273, 1.257, -1.4, 1.257, -1.4, 1.003, -1.273, 0.75, -1.273, 1.003, -1.4, 1.003, -1.4, 0.75, -1.273, 0.4967, -1.273, 0.75, -1.4, 0.75, -1.4, 0.4967, -1.273, 0.2434, -1.273, 0.4967, -1.4, 0.4967, -1.4, 0.2434, -1.273, -0.009845, -1.273, 0.2434, -1.4, 0.2434, -1.4, -0.009845, -1.273, -0.2631, -1.273, -0.009845, -1.4, -0.009845, -1.4, -0.2631, -1.4, 0.4967, -1.4, 0.75, -1.526, 0.75, -1.526, 0.4967, -1.4, 0.2434, -1.4, 0.4967, -1.526, 0.4967, -1.526, 0.2434, -1.4, -0.009845, -1.4, 0.2434, -1.526, 0.2434, -1.526, -0.009845, -1.4, -0.2631, -1.4, -0.009845, -1.526, -0.009845, -1.526, -0.2631, -1.4, 1.51, -1.463, 1.763, -1.526, 1.51, -1.4, 1.257, -1.4, 1.51, -1.526, 1.51, -1.526, 1.257, -1.4, 1.003, -1.4, 1.257, -1.526, 1.257, -1.526, 1.003, -1.4, 0.75, -1.4, 1.003, -1.526, 1.003, -1.526, 0.75, 2.526, 1.257, 2.526, 1.51, 2.4, 1.51, 2.4, 1.257, 2.526, 1.003, 2.526, 1.257, 2.4, 1.257, 2.4, 1.003, 2.526, 0.75, 2.526, 1.003, 2.4, 1.003, 2.4, 0.75, 2.526, 0.4967, 2.526, 0.75, 2.4, 0.75, 2.4, 0.4967, 2.526, 0.2434, 2.526, 0.4967, 2.4, 0.4967, 2.4, 0.2434, 2.526, -0.009845, 2.526, 0.2434, 2.4, 0.2434, 2.4, -0.009845, 2.526, -0.2631, 2.526, -0.009845, 2.4, -0.009845, 2.4, -0.2631, 2.526, 1.51, 2.463, 1.763, 2.4, 1.51, 2.4, 0.2434, 2.4, 0.4967, 2.273, 0.4967, 2.273, 0.2434, 2.4, -0.009845, 2.4, 0.2434, 2.273, 0.2434, 2.273, -0.009845, 2.4, -0.2631, 2.4, -0.009845, 2.273, -0.009845, 2.273, -0.2631, 2.4, 1.51, 2.336, 1.763, 2.273, 1.51, 2.4, 1.257, 2.4, 1.51, 2.273, 1.51, 2.273, 1.257, 2.4, 1.003, 2.4, 1.257, 2.273, 1.257, 2.273, 1.003, 2.4, 0.75, 2.4, 1.003, 2.273, 1.003, 2.273, 0.75, 2.4, 0.4967, 2.4, 0.75, 2.273, 0.75, 2.273, 0.4967, 2.273, 1.257, 2.273, 1.51, 2.146, 1.51, 2.146, 1.257, 2.273, 1.003, 2.273, 1.257, 2.146, 1.257, 2.146, 1.003, 2.273, 0.75, 2.273, 1.003, 2.146, 1.003, 2.146, 0.75, 2.273, 0.4967, 2.273, 0.75, 2.146, 0.75, 2.146, 0.4967, 2.273, 0.2434, 2.273, 0.4967, 2.146, 0.4967, 2.146, 0.2434, 2.273, -0.009845, 2.273, 0.2434, 2.146, 0.2434, 2.146, -0.009845, 2.273, -0.2631, 2.273, -0.009845, 2.146, -0.009845, 2.146, -0.2631, 2.273, 1.51, 2.21, 1.763, 2.146, 1.51, 2.146, 0.2434, 2.146, 0.4967, 2.02, 0.4967, 2.02, 0.2434, 2.146, -0.009845, 2.146, 0.2434, 2.02, 0.2434, 2.02, -0.009845, 2.146, -0.2631, 2.146, -0.009845, 2.02, -0.009845, 2.02, -0.2631, 2.146, 1.51, 2.083, 1.763, 2.02, 1.51, 2.146, 1.257, 2.146, 1.51, 2.02, 1.51, 2.02, 1.257, 2.146, 1.003, 2.146, 1.257, 2.02, 1.257, 2.02, 1.003, 2.146, 0.75, 2.146, 1.003, 2.02, 1.003, 2.02, 0.75, 2.146, 0.4967, 2.146, 0.75, 2.02, 0.75, 2.02, 0.4967, 2.02, 1.003, 2.02, 1.257, 1.893, 1.257, 1.893, 1.003, 2.02, 0.75, 2.02, 1.003, 1.893, 1.003, 1.893, 0.75, 2.02, 0.4967, 2.02, 0.75, 1.893, 0.75, 1.893, 0.4967, 2.02, 0.2434, 2.02, 0.4967, 1.893, 0.4967, 1.893, 0.2434, 2.02, -0.009845, 2.02, 0.2434, 1.893, 0.2434, 1.893, -0.009845, 2.02, -0.2631, 2.02, -0.009845, 1.893, -0.009845, 1.893, -0.2631, 2.02, 1.51, 1.956, 1.763, 1.893, 1.51, 2.02, 1.257, 2.02, 1.51, 1.893, 1.51, 1.893, 1.257, 1.893, -0.009845, 1.893, 0.2434, 1.766, 0.2434, 1.766, -0.009845, 1.893, -0.2631, 1.893, -0.009845, 1.766, -0.009845, 1.766, -0.2631, 1.893, 1.51, 1.83, 1.763, 1.766, 1.51, 1.893, 1.257, 1.893, 1.51, 1.766, 1.51, 1.766, 1.257, 1.893, 1.003, 1.893, 1.257, 1.766, 1.257, 1.766, 1.003, 1.893, 0.75, 1.893, 1.003, 1.766, 1.003, 1.766, 0.75, 1.893, 0.4967, 1.893, 0.75, 1.766, 0.75, 1.766, 0.4967, 1.893, 0.2434, 1.893, 0.4967, 1.766, 0.4967, 1.766, 0.2434, 1.766, 0.75, 1.766, 1.003, 1.64, 1.003, 1.64, 0.75, 1.766, 0.4967, 1.766, 0.75, 1.64, 0.75, 1.64, 0.4967, 1.766, 0.2434, 1.766, 0.4967, 1.64, 0.4967, 1.64, 0.2434, 1.766, -0.009845, 1.766, 0.2434, 1.64, 0.2434, 1.64, -0.009845, 1.766, -0.2631, 1.766, -0.009845, 1.64, -0.009845, 1.64, -0.2631, 1.766, 1.51, 1.703, 1.763, 1.64, 1.51, 1.766, 1.257, 1.766, 1.51, 1.64, 1.51, 1.64, 1.257, 1.766, 1.003, 1.766, 1.257, 1.64, 1.257, 1.64, 1.003, 1.64, -0.2631, 1.64, -0.009845, 1.513, -0.009845, 1.513, -0.2631, 1.64, 1.51, 1.576, 1.763, 1.513, 1.51, 1.64, 1.257, 1.64, 1.51, 1.513, 1.51, 1.513, 1.257, 1.64, 1.003, 1.64, 1.257, 1.513, 1.257, 1.513, 1.003, 1.64, 0.75, 1.64, 1.003, 1.513, 1.003, 1.513, 0.75, 1.64, 0.4967, 1.64, 0.75, 1.513, 0.75, 1.513, 0.4967, 1.64, 0.2434, 1.64, 0.4967, 1.513, 0.4967, 1.513, 0.2434, 1.64, -0.009845, 1.64, 0.2434, 1.513, 0.2434, 1.513, -0.009845, 0.6875, 0.5, 0.6562, 0.5, 0.6562, 0.5, 0.6875, 0.5, 0.4062, 0.5, 0.375, 0.5, 0.375, 0.5, 0.4062, 0.5, 0.625, 0.5, 0.5938, 0.5, 0.5938, 0.5, 0.625, 0.5, 0.3437, 0.5, 0.3125, 0.5, 0.3125, 0.5, 0.3437, 0.5, 0.0625, 0.5, 0.03125, 0.5, 0.03125, 0.5, 0.0625, 0.5, 1.0, 0.5, 0.9687, 0.5, 0.9687, 0.5, 1.0, 0.5, 0.2812, 0.5, 0.25, 0.5, 0.25, 0.5, 0.2812, 0.5, 0.5625, 0.5, 0.5312, 0.5, 0.5312, 0.5, 0.5625, 0.5, 0.2187, 0.5, 0.1875, 0.5, 0.1875, 0.5, 0.2187, 0.5, 0.9375, 0.5, 0.9062, 0.5, 0.9062, 0.5, 0.9375, 0.5, 0.5, 0.5, 0.4687, 0.5, 0.4687, 0.5, 0.5, 0.5, 0.7188, 0.5, 0.6875, 0.5, 0.6875, 0.5, 0.7188, 0.5, 0.875, 0.5, 0.8437, 0.5, 0.8437, 0.5, 0.875, 0.5, 0.4375, 0.5, 0.4062, 0.5, 0.4062, 0.5, 0.4375, 0.5, 0.6562, 0.5, 0.625, 0.5, 0.625, 0.5, 0.6562, 0.5, 0.8125, 0.5, 0.7812, 0.5, 0.7812, 0.5, 0.8125, 0.5, 0.1562, 0.5, 0.125, 0.5, 0.125, 0.5, 0.1562, 0.5, 0.375, 0.5, 0.3437, 0.5, 0.3437, 0.5, 0.375, 0.5, 0.09375, 0.5, 0.0625, 0.5, 0.0625, 0.5, 0.09375, 0.5, 0.75, 0.5, 0.7188, 0.5, 0.7188, 0.5, 0.75, 0.5, 0.3125, 0.5, 0.2812, 0.5, 0.2812, 0.5, 0.3125, 0.5, 0.03125, 0.5, 0.0, 0.5, 0.0, 0.5, 0.03125, 0.5, 0.7812, 0.5, 0.75, 0.5, 0.75, 0.5, 0.7812, 0.5, 0.5938, 0.5, 0.5625, 0.5, 0.5625, 0.5, 0.5938, 0.5, 0.5312, 0.5, 0.5, 0.5, 0.5, 0.5, 0.5312, 0.5, 0.25, 0.5, 0.2187, 0.5, 0.2187, 0.5, 0.25, 0.5, 0.4687, 0.5, 0.4375, 0.5, 0.4375, 0.5, 0.4687, 0.5, 0.9687, 0.5, 0.9375, 0.5, 0.9375, 0.5, 0.9687, 0.5, 0.1875, 0.5, 0.1562, 0.5, 0.1562, 0.5, 0.1875, 0.5, 0.9062, 0.5, 0.875, 0.5, 0.875, 0.5, 0.9062, 0.5, 0.125, 0.5, 0.09375, 0.5, 0.09375, 0.5, 0.125, 0.5, 0.8437, 0.5, 0.8125, 0.5, 0.8125, 0.5, 0.8437, 0.5])
me_sphere_002.materials.append(mat_material_002)
me_sphere_002.update()
me_cylinder = bpy.data.meshes.new('Cylinder')
me_cylinder.from_pydata([(-6.054e-09, 0.9131, -0.5935), (-5.901e-09, 0.9432, -0.6235), (0.1781, 0.8956, -0.5935), (0.184, 0.9251, -0.6235), (0.3494, 0.8436, -0.5935), (0.361, 0.8714, -0.6235), (0.5073, 0.7592, -0.5935), (0.524, 0.7843, -0.6235), (0.6457, 0.6457, -0.5935), (0.667, 0.667, -0.6235), (0.7592, 0.5073, -0.5935), (0.7843, 0.524, -0.6235), (0.8436, 0.3494, -0.5935), (0.8714, 0.361, -0.6235), (0.8956, 0.1781, -0.5935), (0.9251, 0.184, -0.6235), (0.9131, -2.328e-10, -0.5935), (0.9432, -5.146e-10, -0.6235), (0.8956, -0.1781, -0.5935), (0.9251, -0.184, -0.6235), (0.8436, -0.3494, -0.5935), (0.8714, -0.361, -0.6235), (0.7592, -0.5073, -0.5935), (0.7843, -0.524, -0.6235), (0.6457, -0.6457, -0.5935), (0.667, -0.667, -0.6235), (0.5073, -0.7592, -0.5935), (0.524, -0.7843, -0.6235), (0.3494, -0.8436, -0.5935), (0.361, -0.8714, -0.6235), (0.1781, -0.8956, -0.5935), (0.184, -0.9251, -0.6235), (-5.588e-09, -0.9131, -0.5935), (-5.901e-09, -0.9432, -0.6235), (-0.1781, -0.8956, -0.5935), (-0.184, -0.9251, -0.6235), (-0.3494, -0.8436, -0.5935), (-0.361, -0.8714, -0.6235), (-0.5073, -0.7592, -0.5935), (-0.524, -0.7843, -0.6235), (-0.6457, -0.6457, -0.5935), (-0.667, -0.667, -0.6235), (-0.7592, -0.5073, -0.5935), (-0.7843, -0.524, -0.6235), (-0.8436, -0.3494, -0.5935), (-0.8714, -0.361, -0.6235), (-0.8956, -0.1781, -0.5935), (-0.9251, -0.184, -0.6235), (-0.9131, -4.657e-10, -0.5935), (-0.9432, -5.146e-10, -0.6235), (-0.8956, 0.1781, -0.5935), (-0.9251, 0.184, -0.6235), (-0.8436, 0.3494, -0.5935), (-0.8714, 0.361, -0.6235), (-0.7592, 0.5073, -0.5935), (-0.7843, 0.524, -0.6235), (-0.6457, 0.6457, -0.5935), (-0.667, 0.667, -0.6235), (-0.5073, 0.7592, -0.5935), (-0.524, 0.7843, -0.6235), (-0.3494, 0.8436, -0.5935), (-0.361, 0.8714, -0.6235), (-0.1781, 0.8956, -0.5935), (-0.184, 0.9251, -0.6235), (-5.821e-09, 0.9238, -0.7817), (-5.901e-09, 0.9432, -0.7624), (0.184, 0.9251, -0.7624), (0.1802, 0.9061, -0.7817), (0.361, 0.8714, -0.7624), (0.3535, 0.8535, -0.7817), (0.524, 0.7843, -0.7624), (0.5132, 0.7681, -0.7817), (0.667, 0.667, -0.7624), (0.6532, 0.6532, -0.7817), (0.7843, 0.524, -0.7624), (0.7681, 0.5132, -0.7817), (0.8714, 0.361, -0.7624), (0.8535, 0.3535, -0.7817), (0.9251, 0.184, -0.7624), (0.9061, 0.1802, -0.7817), (0.9432, -5.146e-10, -0.7624), (0.9238, -5.821e-10, -0.7817), (0.9251, -0.184, -0.7624), (0.9061, -0.1802, -0.7817), (0.8714, -0.361, -0.7624), (0.8535, -0.3535, -0.7817), (0.7843, -0.524, -0.7624), (0.7681, -0.5132, -0.7817), (0.667, -0.667, -0.7624), (0.6532, -0.6532, -0.7817), (0.524, -0.7843, -0.7624), (0.5132, -0.7681, -0.7817), (0.361, -0.8714, -0.7624), (0.3535, -0.8535, -0.7817), (0.184, -0.9251, -0.7624), (0.1802, -0.9061, -0.7817), (-5.901e-09, -0.9432, -0.7624), (-6.054e-09, -0.9238, -0.7817), (-0.184, -0.9251, -0.7624), (-0.1802, -0.9061, -0.7817), (-0.361, -0.8714, -0.7624), (-0.3535, -0.8535, -0.7817), (-0.524, -0.7843, -0.7624), (-0.5132, -0.7681, -0.7817), (-0.667, -0.667, -0.7624), (-0.6532, -0.6532, -0.7817), (-0.7843, -0.524, -0.7624), (-0.7681, -0.5132, -0.7817), (-0.8714, -0.361, -0.7624), (-0.8535, -0.3535, -0.7817), (-0.9251, -0.184, -0.7624), (-0.9061, -0.1802, -0.7817), (-0.9432, -5.146e-10, -0.7624), (-0.9238, -3.492e-10, -0.7817), (-0.9251, 0.184, -0.7624), (-0.9061, 0.1802, -0.7817), (-0.8714, 0.361, -0.7624), (-0.8535, 0.3535, -0.7817), (-0.7843, 0.524, -0.7624), (-0.7681, 0.5132, -0.7817), (-0.667, 0.667, -0.7624), (-0.6532, 0.6532, -0.7817), (-0.524, 0.7843, -0.7624), (-0.5132, 0.7681, -0.7817), (-0.361, 0.8714, -0.7624), (-0.3535, 0.8535, -0.7817), (-0.184, 0.9251, -0.7624), (-0.1802, 0.9061, -0.7817)], [], [(65, 1, 3, 66), (70, 7, 9, 72), (72, 9, 11, 74), (74, 11, 13, 76), (76, 13, 15, 78), (78, 15, 17, 80), (80, 17, 19, 82), (82, 19, 21, 84), (84, 21, 23, 86), (86, 23, 25, 88), (88, 25, 27, 90), (90, 27, 29, 92), (92, 29, 31, 94), (94, 31, 33, 96), (96, 33, 35, 98), (98, 35, 37, 100), (100, 37, 39, 102), (102, 39, 41, 104), (104, 41, 43, 106), (106, 43, 45, 108), (108, 45, 47, 110), (110, 47, 49, 112), (112, 49, 51, 114), (114, 51, 53, 116), (116, 53, 55, 118), (118, 55, 57, 120), (120, 57, 59, 122), (122, 59, 61, 124), (124, 61, 63, 126), (66, 3, 5, 68), (68, 5, 7, 70), (126, 63, 1, 65), (3, 1, 0, 2), (5, 3, 2, 4), (7, 5, 4, 6), (9, 7, 6, 8), (11, 9, 8, 10), (13, 11, 10, 12), (15, 13, 12, 14), (17, 15, 14, 16), (19, 17, 16, 18), (21, 19, 18, 20), (23, 21, 20, 22), (25, 23, 22, 24), (27, 25, 24, 26), (29, 27, 26, 28), (31, 29, 28, 30), (33, 31, 30, 32), (35, 33, 32, 34), (37, 35, 34, 36), (39, 37, 36, 38), (41, 39, 38, 40), (43, 41, 40, 42), (45, 43, 42, 44), (47, 45, 44, 46), (49, 47, 46, 48), (51, 49, 48, 50), (53, 51, 50, 52), (55, 53, 52, 54), (57, 55, 54, 56), (59, 57, 56, 58), (61, 59, 58, 60), (63, 61, 60, 62), (1, 63, 62, 0), (2, 0, 62, 60, 58, 56, 54, 52, 50, 48, 46, 44, 42, 40, 38, 36, 34, 32, 30, 28, 26, 24, 22, 20, 18, 16, 14, 12, 10, 8, 6, 4), (65, 66, 67, 64), (66, 68, 69, 67), (68, 70, 71, 69), (70, 72, 73, 71), (72, 74, 75, 73), (74, 76, 77, 75), (76, 78, 79, 77), (78, 80, 81, 79), (80, 82, 83, 81), (82, 84, 85, 83), (84, 86, 87, 85), (86, 88, 89, 87), (88, 90, 91, 89), (90, 92, 93, 91), (92, 94, 95, 93), (94, 96, 97, 95), (96, 98, 99, 97), (98, 100, 101, 99), (100, 102, 103, 101), (102, 104, 105, 103), (104, 106, 107, 105), (106, 108, 109, 107), (108, 110, 111, 109), (110, 112, 113, 111), (112, 114, 115, 113), (114, 116, 117, 115), (116, 118, 119, 117), (118, 120, 121, 119), (120, 122, 123, 121), (122, 124, 125, 123), (124, 126, 127, 125), (126, 65, 64, 127), (64, 67, 69, 71, 73, 75, 77, 79, 81, 83, 85, 87, 89, 91, 93, 95, 97, 99, 101, 103, 105, 107, 109, 111, 113, 115, 117, 119, 121, 123, 125, 127)])
_uv = me_cylinder.uv_layers.new(name='UVMap')
_uv.uv.foreach_set('vector', [-0.6021, 0.2753, -0.6021, -0.5381, -0.5332, -0.5381, -0.5332, 0.2753, -0.3955, 0.2753, -0.3955, -0.5381, -0.3266, -0.5381, -0.3266, 0.2753, -0.3266, 0.2753, -0.3266, -0.5381, -0.2577, -0.5381, -0.2577, 0.2753, -0.2577, 0.2753, -0.2577, -0.5381, -0.1888, -0.5381, -0.1888, 0.2753, -0.1888, 0.2753, -0.1888, -0.5381, -0.1199, -0.5381, -0.1199, 0.2753, -0.1199, 0.2753, -0.1199, -0.5381, -0.05105, -0.5381, -0.05105, 0.2753, -0.05105, 0.2753, -0.05105, -0.5381, 0.01783, -0.5381, 0.01783, 0.2753, 0.01783, 0.2753, 0.01783, -0.5381, 0.08671, -0.5381, 0.08671, 0.2753, 0.08671, 0.2753, 0.08671, -0.5381, 0.1556, -0.5381, 0.1556, 0.2753, 0.1556, 0.2753, 0.1556, -0.5381, 0.2245, -0.5381, 0.2245, 0.2753, 0.2245, 0.2753, 0.2245, -0.5381, 0.2934, -0.5381, 0.2934, 0.2753, 0.2934, 0.2753, 0.2934, -0.5381, 0.3622, -0.5381, 0.3622, 0.2753, 0.3622, 0.2753, 0.3622, -0.5381, 0.4311, -0.5381, 0.4311, 0.2753, 0.4311, 0.2753, 0.4311, -0.5381, 0.5, -0.5381, 0.5, 0.2753, 0.5, 0.2753, 0.5, -0.5381, 0.5689, -0.5381, 0.5689, 0.2753, 0.5689, 0.2753, 0.5689, -0.5381, 0.6378, -0.5381, 0.6378, 0.2753, 0.6378, 0.2753, 0.6378, -0.5381, 0.7066, -0.5381, 0.7066, 0.2753, 0.7066, 0.2753, 0.7066, -0.5381, 0.7755, -0.5381, 0.7755, 0.2753, 0.7755, 0.2753, 0.7755, -0.5381, 0.8444, -0.5381, 0.8444, 0.2753, 0.8444, 0.2753, 0.8444, -0.5381, 0.9133, -0.5381, 0.9133, 0.2753, 0.9133, 0.2753, 0.9133, -0.5381, 0.9822, -0.5381, 0.9822, 0.2753, 0.9822, 0.2753, 0.9822, -0.5381, 1.051, -0.5381, 1.051, 0.2753, 1.051, 0.2753, 1.051, -0.5381, 1.12, -0.5381, 1.12, 0.2753, 1.12, 0.2753, 1.12, -0.5381, 1.189, -0.5381, 1.189, 0.2753, 1.189, 0.2753, 1.189, -0.5381, 1.258, -0.5381, 1.258, 0.2753, 1.258, 0.2753, 1.258, -0.5381, 1.327, -0.5381, 1.327, 0.2753, 1.327, 0.2753, 1.327, -0.5381, 1.395, -0.5381, 1.395, 0.2753, 1.395, 0.2753, 1.395, -0.5381, 1.464, -0.5381, 1.464, 0.2753, 1.464, 0.2753, 1.464, -0.5381, 1.533, -0.5381, 1.533, 0.2753, -0.5332, 0.2753, -0.5332, -0.5381, -0.4643, -0.5381, -0.4643, 0.2753, -0.4643, 0.2753, -0.4643, -0.5381, -0.3955, -0.5381, -0.3955, 0.2753, 1.533, 0.2753, 1.533, -0.5381, 1.602, -0.5381, 1.602, 0.2753, 0.9478, 0.4207, 1.051, 0.4105, 1.051, 0.4274, 0.9511, 0.4372, 0.8486, 0.4508, 0.9478, 0.4207, 0.9511, 0.4372, 0.8551, 0.4664, 0.7571, 0.4997, 0.8486, 0.4508, 0.8551, 0.4664, 0.7665, 0.5137, 0.677, 0.5654, 0.7571, 0.4997, 0.7665, 0.5137, 0.6889, 0.5774, 0.6112, 0.6456, 0.677, 0.5654, 0.6889, 0.5774, 0.6252, 0.655, 0.5623, 0.7371, 0.6112, 0.6456, 0.6252, 0.655, 0.5779, 0.7435, 0.5322, 0.8363, 0.5623, 0.7371, 0.5779, 0.7435, 0.5488, 0.8396, 0.522, 0.9395, 0.5322, 0.8363, 0.5488, 0.8396, 0.5389, 0.9395, 0.5322, 1.043, 0.522, 0.9395, 0.5389, 0.9395, 0.5488, 1.039, 0.5623, 1.142, 0.5322, 1.043, 0.5488, 1.039, 0.5779, 1.135, 0.6112, 1.233, 0.5623, 1.142, 0.5779, 1.135, 0.6252, 1.224, 0.677, 1.314, 0.6112, 1.233, 0.6252, 1.224, 0.6889, 1.302, 0.7571, 1.379, 0.677, 1.314, 0.6889, 1.302, 0.7665, 1.365, 0.8486, 1.428, 0.7571, 1.379, 0.7665, 1.365, 0.8551, 1.413, 0.9478, 1.458, 0.8486, 1.428, 0.8551, 1.413, 0.9511, 1.442, 1.051, 1.469, 0.9478, 1.458, 0.9511, 1.442, 1.051, 1.452, 1.154, 1.458, 1.051, 1.469, 1.051, 1.452, 1.151, 1.442, 1.253, 1.428, 1.154, 1.458, 1.151, 1.442, 1.247, 1.413, 1.345, 1.379, 1.253, 1.428, 1.247, 1.413, 1.336, 1.365, 1.425, 1.314, 1.345, 1.379, 1.336, 1.365, 1.413, 1.302, 1.491, 1.233, 1.425, 1.314, 1.413, 1.302, 1.477, 1.224, 1.54, 1.142, 1.491, 1.233, 1.477, 1.224, 1.524, 1.135, 1.57, 1.043, 1.54, 1.142, 1.524, 1.135, 1.553, 1.039, 1.58, 0.9395, 1.57, 1.043, 1.553, 1.039, 1.563, 0.9395, 1.57, 0.8363, 1.58, 0.9395, 1.563, 0.9395, 1.553, 0.8396, 1.54, 0.7371, 1.57, 0.8363, 1.553, 0.8396, 1.524, 0.7435, 1.491, 0.6456, 1.54, 0.7371, 1.524, 0.7435, 1.477, 0.655, 1.425, 0.5654, 1.491, 0.6456, 1.477, 0.655, 1.413, 0.5774, 1.345, 0.4997, 1.425, 0.5654, 1.413, 0.5774, 1.336, 0.5137, 1.253, 0.4508, 1.345, 0.4997, 1.336, 0.5137, 1.247, 0.4664, 1.154, 0.4207, 1.253, 0.4508, 1.247, 0.4664, 1.151, 0.4372, 1.051, 0.4105, 1.154, 0.4207, 1.151, 0.4372, 1.051, 0.4274, 0.2953, 0.4779, 0.25, 0.4823, 0.2047, 0.4779, 0.1611, 0.4647, 0.1209, 0.4432, 0.08571, 0.4143, 0.05682, 0.3791, 0.03535, 0.3389, 0.02213, 0.2953, 0.01766, 0.25, 0.02213, 0.2047, 0.03535, 0.1611, 0.05682, 0.1209, 0.08571, 0.08571, 0.1209, 0.05682, 0.1611, 0.03535, 0.2047, 0.02213, 0.25, 0.01766, 0.2953, 0.02213, 0.3389, 0.03535, 0.3791, 0.05682, 0.4143, 0.08571, 0.4432, 0.1209, 0.4647, 0.1611, 0.4779, 0.2047, 0.4823, 0.25, 0.4779, 0.2953, 0.4647, 0.3389, 0.4432, 0.3791, 0.4143, 0.4143, 0.3791, 0.4432, 0.3389, 0.4647, -0.6021, 0.2753, -0.5332, 0.2753, -0.5339, 0.3885, -0.6014, 0.3885, -0.5332, 0.2753, -0.4643, 0.2753, -0.465, 0.3885, -0.5325, 0.3885, -0.4643, 0.2753, -0.3955, 0.2753, -0.3962, 0.3885, -0.4636, 0.3885, -0.3955, 0.2753, -0.3266, 0.2753, -0.3273, 0.3885, -0.3947, 0.3885, -0.3266, 0.2753, -0.2577, 0.2753, -0.2584, 0.3885, -0.3259, 0.3885, -0.2577, 0.2753, -0.1888, 0.2753, -0.1895, 0.3885, -0.257, 0.3885, -0.1888, 0.2753, -0.1199, 0.2753, -0.1206, 0.3885, -0.1881, 0.3885, -0.1199, 0.2753, -0.05105, 0.2753, -0.05176, 0.3885, -0.1192, 0.3885, -0.05105, 0.2753, 0.01783, 0.2753, 0.01712, 0.3885, -0.05034, 0.3885, 0.01783, 0.2753, 0.08671, 0.2753, 0.08601, 0.3885, 0.01854, 0.3885, 0.08671, 0.2753, 0.1556, 0.2753, 0.1549, 0.3885, 0.08742, 0.3885, 0.1556, 0.2753, 0.2245, 0.2753, 0.2238, 0.3885, 0.1563, 0.3885, 0.2245, 0.2753, 0.2934, 0.2753, 0.2926, 0.3885, 0.2252, 0.3885, 0.2934, 0.2753, 0.3622, 0.2753, 0.3615, 0.3885, 0.2941, 0.3885, 0.3622, 0.2753, 0.4311, 0.2753, 0.4304, 0.3885, 0.3629, 0.3885, 0.4311, 0.2753, 0.5, 0.2753, 0.4993, 0.3885, 0.4318, 0.3885, 0.5, 0.2753, 0.5689, 0.2753, 0.5682, 0.3885, 0.5007, 0.3885, 0.5689, 0.2753, 0.6378, 0.2753, 0.6371, 0.3885, 0.5696, 0.3885, 0.6378, 0.2753, 0.7066, 0.2753, 0.7059, 0.3885, 0.6385, 0.3885, 0.7066, 0.2753, 0.7755, 0.2753, 0.7748, 0.3885, 0.7074, 0.3885, 0.7755, 0.2753, 0.8444, 0.2753, 0.8437, 0.3885, 0.7762, 0.3885, 0.8444, 0.2753, 0.9133, 0.2753, 0.9126, 0.3885, 0.8451, 0.3885, 0.9133, 0.2753, 0.9822, 0.2753, 0.9815, 0.3885, 0.914, 0.3885, 0.9822, 0.2753, 1.051, 0.2753, 1.05, 0.3885, 0.9829, 0.3885, 1.051, 0.2753, 1.12, 0.2753, 1.119, 0.3885, 1.052, 0.3885, 1.12, 0.2753, 1.189, 0.2753, 1.188, 0.3885, 1.121, 0.3885, 1.189, 0.2753, 1.258, 0.2753, 1.257, 0.3885, 1.19, 0.3885, 1.258, 0.2753, 1.327, 0.2753, 1.326, 0.3885, 1.258, 0.3885, 1.327, 0.2753, 1.395, 0.2753, 1.395, 0.3885, 1.327, 0.3885, 1.395, 0.2753, 1.464, 0.2753, 1.464, 0.3885, 1.396, 0.3885, 1.464, 0.2753, 1.533, 0.2753, 1.533, 0.3885, 1.465, 0.3885, 1.533, 0.2753, 1.602, 0.2753, 1.601, 0.3885, 1.534, 0.3885, -0.05105, 0.4214, -0.1521, 0.4314, -0.2493, 0.4608, -0.3389, 0.5087, -0.4174, 0.5731, -0.4818, 0.6517, -0.5297, 0.7412, -0.5592, 0.8384, -0.5692, 0.9395, -0.5592, 1.041, -0.5297, 1.138, -0.4818, 1.227, -0.4174, 1.306, -0.3389, 1.37, -0.2493, 1.418, -0.1521, 1.448, -0.05105, 1.458, 0.05003, 1.448, 0.1472, 1.418, 0.2368, 1.37, 0.3153, 1.306, 0.3797, 1.227, 0.4276, 1.138, 0.4571, 1.041, 0.4671, 0.9395, 0.4571, 0.8384, 0.4276, 0.7412, 0.3797, 0.6517, 0.3153, 0.5731, 0.2368, 0.5087, 0.1472, 0.4608, 0.05003, 0.4313])
me_cylinder.materials.append(mat_material_003)
me_cylinder.update()
me_cylinder_001 = bpy.data.meshes.new('Cylinder.001')
me_cylinder_001.from_pydata([(-6.054e-09, 0.9131, -0.5935), (-5.901e-09, 0.9432, -0.6235), (0.1781, 0.8956, -0.5935), (0.184, 0.9251, -0.6235), (0.3494, 0.8436, -0.5935), (0.361, 0.8714, -0.6235), (0.5073, 0.7592, -0.5935), (0.524, 0.7843, -0.6235), (0.6457, 0.6457, -0.5935), (0.667, 0.667, -0.6235), (0.7592, 0.5073, -0.5935), (0.7843, 0.524, -0.6235), (0.8436, 0.3494, -0.5935), (0.8714, 0.361, -0.6235), (0.8956, 0.1781, -0.5935), (0.9251, 0.184, -0.6235), (0.9131, -2.328e-10, -0.5935), (0.9432, -5.146e-10, -0.6235), (0.8956, -0.1781, -0.5935), (0.9251, -0.184, -0.6235), (0.8436, -0.3494, -0.5935), (0.8714, -0.361, -0.6235), (0.7592, -0.5073, -0.5935), (0.7843, -0.524, -0.6235), (0.6457, -0.6457, -0.5935), (0.667, -0.667, -0.6235), (0.5073, -0.7592, -0.5935), (0.524, -0.7843, -0.6235), (0.3494, -0.8436, -0.5935), (0.361, -0.8714, -0.6235), (0.1781, -0.8956, -0.5935), (0.184, -0.9251, -0.6235), (-5.588e-09, -0.9131, -0.5935), (-5.901e-09, -0.9432, -0.6235), (-0.1781, -0.8956, -0.5935), (-0.184, -0.9251, -0.6235), (-0.3494, -0.8436, -0.5935), (-0.361, -0.8714, -0.6235), (-0.5073, -0.7592, -0.5935), (-0.524, -0.7843, -0.6235), (-0.6457, -0.6457, -0.5935), (-0.667, -0.667, -0.6235), (-0.7592, -0.5073, -0.5935), (-0.7843, -0.524, -0.6235), (-0.8436, -0.3494, -0.5935), (-0.8714, -0.361, -0.6235), (-0.8956, -0.1781, -0.5935), (-0.9251, -0.184, -0.6235), (-0.9131, -4.657e-10, -0.5935), (-0.9432, -5.146e-10, -0.6235), (-0.8956, 0.1781, -0.5935), (-0.9251, 0.184, -0.6235), (-0.8436, 0.3494, -0.5935), (-0.8714, 0.361, -0.6235), (-0.7592, 0.5073, -0.5935), (-0.7843, 0.524, -0.6235), (-0.6457, 0.6457, -0.5935), (-0.667, 0.667, -0.6235), (-0.5073, 0.7592, -0.5935), (-0.524, 0.7843, -0.6235), (-0.3494, 0.8436, -0.5935), (-0.361, 0.8714, -0.6235), (-0.1781, 0.8956, -0.5935), (-0.184, 0.9251, -0.6235), (-5.821e-09, 0.9238, -0.7817), (-5.901e-09, 0.9432, -0.7624), (0.184, 0.9251, -0.7624), (0.1802, 0.9061, -0.7817), (0.361, 0.8714, -0.7624), (0.3535, 0.8535, -0.7817), (0.524, 0.7843, -0.7624), (0.5132, 0.7681, -0.7817), (0.667, 0.667, -0.7624), (0.6532, 0.6532, -0.7817), (0.7843, 0.524, -0.7624), (0.7681, 0.5132, -0.7817), (0.8714, 0.361, -0.7624), (0.8535, 0.3535, -0.7817), (0.9251, 0.184, -0.7624), (0.9061, 0.1802, -0.7817), (0.9432, -5.146e-10, -0.7624), (0.9238, -5.821e-10, -0.7817), (0.9251, -0.184, -0.7624), (0.9061, -0.1802, -0.7817), (0.8714, -0.361, -0.7624), (0.8535, -0.3535, -0.7817), (0.7843, -0.524, -0.7624), (0.7681, -0.5132, -0.7817), (0.667, -0.667, -0.7624), (0.6532, -0.6532, -0.7817), (0.524, -0.7843, -0.7624), (0.5132, -0.7681, -0.7817), (0.361, -0.8714, -0.7624), (0.3535, -0.8535, -0.7817), (0.184, -0.9251, -0.7624), (0.1802, -0.9061, -0.7817), (-5.901e-09, -0.9432, -0.7624), (-6.054e-09, -0.9238, -0.7817), (-0.184, -0.9251, -0.7624), (-0.1802, -0.9061, -0.7817), (-0.361, -0.8714, -0.7624), (-0.3535, -0.8535, -0.7817), (-0.524, -0.7843, -0.7624), (-0.5132, -0.7681, -0.7817), (-0.667, -0.667, -0.7624), (-0.6532, -0.6532, -0.7817), (-0.7843, -0.524, -0.7624), (-0.7681, -0.5132, -0.7817), (-0.8714, -0.361, -0.7624), (-0.8535, -0.3535, -0.7817), (-0.9251, -0.184, -0.7624), (-0.9061, -0.1802, -0.7817), (-0.9432, -5.146e-10, -0.7624), (-0.9238, -3.492e-10, -0.7817), (-0.9251, 0.184, -0.7624), (-0.9061, 0.1802, -0.7817), (-0.8714, 0.361, -0.7624), (-0.8535, 0.3535, -0.7817), (-0.7843, 0.524, -0.7624), (-0.7681, 0.5132, -0.7817), (-0.667, 0.667, -0.7624), (-0.6532, 0.6532, -0.7817), (-0.524, 0.7843, -0.7624), (-0.5132, 0.7681, -0.7817), (-0.361, 0.8714, -0.7624), (-0.3535, 0.8535, -0.7817), (-0.184, 0.9251, -0.7624), (-0.1802, 0.9061, -0.7817)], [], [(65, 1, 3, 66), (70, 7, 9, 72), (72, 9, 11, 74), (74, 11, 13, 76), (76, 13, 15, 78), (78, 15, 17, 80), (80, 17, 19, 82), (82, 19, 21, 84), (84, 21, 23, 86), (86, 23, 25, 88), (88, 25, 27, 90), (90, 27, 29, 92), (92, 29, 31, 94), (94, 31, 33, 96), (96, 33, 35, 98), (98, 35, 37, 100), (100, 37, 39, 102), (102, 39, 41, 104), (104, 41, 43, 106), (106, 43, 45, 108), (108, 45, 47, 110), (110, 47, 49, 112), (112, 49, 51, 114), (114, 51, 53, 116), (116, 53, 55, 118), (118, 55, 57, 120), (120, 57, 59, 122), (122, 59, 61, 124), (124, 61, 63, 126), (66, 3, 5, 68), (68, 5, 7, 70), (126, 63, 1, 65), (3, 1, 0, 2), (5, 3, 2, 4), (7, 5, 4, 6), (9, 7, 6, 8), (11, 9, 8, 10), (13, 11, 10, 12), (15, 13, 12, 14), (17, 15, 14, 16), (19, 17, 16, 18), (21, 19, 18, 20), (23, 21, 20, 22), (25, 23, 22, 24), (27, 25, 24, 26), (29, 27, 26, 28), (31, 29, 28, 30), (33, 31, 30, 32), (35, 33, 32, 34), (37, 35, 34, 36), (39, 37, 36, 38), (41, 39, 38, 40), (43, 41, 40, 42), (45, 43, 42, 44), (47, 45, 44, 46), (49, 47, 46, 48), (51, 49, 48, 50), (53, 51, 50, 52), (55, 53, 52, 54), (57, 55, 54, 56), (59, 57, 56, 58), (61, 59, 58, 60), (63, 61, 60, 62), (1, 63, 62, 0), (2, 0, 62, 60, 58, 56, 54, 52, 50, 48, 46, 44, 42, 40, 38, 36, 34, 32, 30, 28, 26, 24, 22, 20, 18, 16, 14, 12, 10, 8, 6, 4), (65, 66, 67, 64), (66, 68, 69, 67), (68, 70, 71, 69), (70, 72, 73, 71), (72, 74, 75, 73), (74, 76, 77, 75), (76, 78, 79, 77), (78, 80, 81, 79), (80, 82, 83, 81), (82, 84, 85, 83), (84, 86, 87, 85), (86, 88, 89, 87), (88, 90, 91, 89), (90, 92, 93, 91), (92, 94, 95, 93), (94, 96, 97, 95), (96, 98, 99, 97), (98, 100, 101, 99), (100, 102, 103, 101), (102, 104, 105, 103), (104, 106, 107, 105), (106, 108, 109, 107), (108, 110, 111, 109), (110, 112, 113, 111), (112, 114, 115, 113), (114, 116, 117, 115), (116, 118, 119, 117), (118, 120, 121, 119), (120, 122, 123, 121), (122, 124, 125, 123), (124, 126, 127, 125), (126, 65, 64, 127), (64, 67, 69, 71, 73, 75, 77, 79, 81, 83, 85, 87, 89, 91, 93, 95, 97, 99, 101, 103, 105, 107, 109, 111, 113, 115, 117, 119, 121, 123, 125, 127)])
_uv = me_cylinder_001.uv_layers.new(name='UVMap')
_uv.uv.foreach_set('vector', [1.0, 0.5513, 1.0, 0.9204, 0.9688, 0.9204, 0.9688, 0.5513, 0.9062, 0.5513, 0.9062, 0.9204, 0.875, 0.9204, 0.875, 0.5513, 0.875, 0.5513, 0.875, 0.9204, 0.8438, 0.9204, 0.8438, 0.5513, 0.8438, 0.5513, 0.8438, 0.9204, 0.8125, 0.9204, 0.8125, 0.5513, 0.8125, 0.5513, 0.8125, 0.9204, 0.7812, 0.9204, 0.7812, 0.5513, 0.7812, 0.5513, 0.7812, 0.9204, 0.75, 0.9204, 0.75, 0.5513, 0.75, 0.5513, 0.75, 0.9204, 0.7188, 0.9204, 0.7188, 0.5513, 0.7188, 0.5513, 0.7188, 0.9204, 0.6875, 0.9204, 0.6875, 0.5513, 0.6875, 0.5513, 0.6875, 0.9204, 0.6562, 0.9204, 0.6562, 0.5513, 0.6562, 0.5513, 0.6562, 0.9204, 0.625, 0.9204, 0.625, 0.5513, 0.625, 0.5513, 0.625, 0.9204, 0.5938, 0.9204, 0.5938, 0.5513, 0.5938, 0.5513, 0.5938, 0.9204, 0.5625, 0.9204, 0.5625, 0.5513, 0.5625, 0.5513, 0.5625, 0.9204, 0.5312, 0.9204, 0.5312, 0.5513, 0.5312, 0.5513, 0.5312, 0.9204, 0.5, 0.9204, 0.5, 0.5513, 0.5, 0.5513, 0.5, 0.9204, 0.4688, 0.9204, 0.4688, 0.5513, 0.4688, 0.5513, 0.4688, 0.9204, 0.4375, 0.9204, 0.4375, 0.5513, 0.4375, 0.5513, 0.4375, 0.9204, 0.4062, 0.9204, 0.4062, 0.5513, 0.4062, 0.5513, 0.4062, 0.9204, 0.375, 0.9204, 0.375, 0.5513, 0.375, 0.5513, 0.375, 0.9204, 0.3438, 0.9204, 0.3438, 0.5513, 0.3438, 0.5513, 0.3438, 0.9204, 0.3125, 0.9204, 0.3125, 0.5513, 0.3125, 0.5513, 0.3125, 0.9204, 0.2812, 0.9204, 0.2812, 0.5513, 0.2812, 0.5513, 0.2812, 0.9204, 0.25, 0.9204, 0.25, 0.5513, 0.25, 0.5513, 0.25, 0.9204, 0.2188, 0.9204, 0.2188, 0.5513, 0.2188, 0.5513, 0.2188, 0.9204, 0.1875, 0.9204, 0.1875, 0.5513, 0.1875, 0.5513, 0.1875, 0.9204, 0.1562, 0.9204, 0.1562, 0.5513, 0.1562, 0.5513, 0.1562, 0.9204, 0.125, 0.9204, 0.125, 0.5513, 0.125, 0.5513, 0.125, 0.9204, 0.09375, 0.9204, 0.09375, 0.5513, 0.09375, 0.5513, 0.09375, 0.9204, 0.0625, 0.9204, 0.0625, 0.5513, 0.0625, 0.5513, 0.0625, 0.9204, 0.03125, 0.9204, 0.03125, 0.5513, 0.9688, 0.5513, 0.9688, 0.9204, 0.9375, 0.9204, 0.9375, 0.5513, 0.9375, 0.5513, 0.9375, 0.9204, 0.9062, 0.9204, 0.9062, 0.5513, 0.03125, 0.5513, 0.03125, 0.9204, 0.0, 0.9204, 0.0, 0.5513, 0.2968, 0.4854, 0.25, 0.49, 0.25, 0.4823, 0.2953, 0.4779, 0.3418, 0.4717, 0.2968, 0.4854, 0.2953, 0.4779, 0.3389, 0.4647, 0.3833, 0.4496, 0.3418, 0.4717, 0.3389, 0.4647, 0.3791, 0.4432, 0.4197, 0.4197, 0.3833, 0.4496, 0.3791, 0.4432, 0.4143, 0.4143, 0.4496, 0.3833, 0.4197, 0.4197, 0.4143, 0.4143, 0.4432, 0.3791, 0.4717, 0.3418, 0.4496, 0.3833, 0.4432, 0.3791, 0.4647, 0.3389, 0.4854, 0.2968, 0.4717, 0.3418, 0.4647, 0.3389, 0.4779, 0.2953, 0.49, 0.25, 0.4854, 0.2968, 0.4779, 0.2953, 0.4823, 0.25, 0.4854, 0.2032, 0.49, 0.25, 0.4823, 0.25, 0.4779, 0.2047, 0.4717, 0.1582, 0.4854, 0.2032, 0.4779, 0.2047, 0.4647, 0.1611, 0.4496, 0.1167, 0.4717, 0.1582, 0.4647, 0.1611, 0.4432, 0.1209, 0.4197, 0.08029, 0.4496, 0.1167, 0.4432, 0.1209, 0.4143, 0.08571, 0.3833, 0.05045, 0.4197, 0.08029, 0.4143, 0.08571, 0.3791, 0.05682, 0.3418, 0.02827, 0.3833, 0.05045, 0.3791, 0.05682, 0.3389, 0.03535, 0.2968, 0.01461, 0.3418, 0.02827, 0.3389, 0.03535, 0.2953, 0.02213, 0.25, 0.01, 0.2968, 0.01461, 0.2953, 0.02213, 0.25, 0.01766, 0.2032, 0.01461, 0.25, 0.01, 0.25, 0.01766, 0.2047, 0.02213, 0.1582, 0.02827, 0.2032, 0.01461, 0.2047, 0.02213, 0.1611, 0.03535, 0.1167, 0.05045, 0.1582, 0.02827, 0.1611, 0.03535, 0.1209, 0.05682, 0.08029, 0.08029, 0.1167, 0.05045, 0.1209, 0.05682, 0.08571, 0.08571, 0.05045, 0.1167, 0.08029, 0.08029, 0.08571, 0.08571, 0.05682, 0.1209, 0.02827, 0.1582, 0.05045, 0.1167, 0.05682, 0.1209, 0.03535, 0.1611, 0.01461, 0.2032, 0.02827, 0.1582, 0.03535, 0.1611, 0.02213, 0.2047, 0.01, 0.25, 0.01461, 0.2032, 0.02213, 0.2047, 0.01766, 0.25, 0.01461, 0.2968, 0.01, 0.25, 0.01766, 0.25, 0.02213, 0.2953, 0.02827, 0.3418, 0.01461, 0.2968, 0.02213, 0.2953, 0.03535, 0.3389, 0.05045, 0.3833, 0.02827, 0.3418, 0.03535, 0.3389, 0.05682, 0.3791, 0.08029, 0.4197, 0.05045, 0.3833, 0.05682, 0.3791, 0.08571, 0.4143, 0.1167, 0.4496, 0.08029, 0.4197, 0.08571, 0.4143, 0.1209, 0.4432, 0.1582, 0.4717, 0.1167, 0.4496, 0.1209, 0.4432, 0.1611, 0.4647, 0.2032, 0.4854, 0.1582, 0.4717, 0.1611, 0.4647, 0.2047, 0.4779, 0.25, 0.49, 0.2032, 0.4854, 0.2047, 0.4779, 0.25, 0.4823, 0.2953, 0.4779, 0.25, 0.4823, 0.2047, 0.4779, 0.1611, 0.4647, 0.1209, 0.4432, 0.08571, 0.4143, 0.05682, 0.3791, 0.03535, 0.3389, 0.02213, 0.2953, 0.01766, 0.25, 0.02213, 0.2047, 0.03535, 0.1611, 0.05682, 0.1209, 0.08571, 0.08571, 0.1209, 0.05682, 0.1611, 0.03535, 0.2047, 0.02213, 0.25, 0.01766, 0.2953, 0.02213, 0.3389, 0.03535, 0.3791, 0.05682, 0.4143, 0.08571, 0.4432, 0.1209, 0.4647, 0.1611, 0.4779, 0.2047, 0.4823, 0.25, 0.4779, 0.2953, 0.4647, 0.3389, 0.4432, 0.3791, 0.4143, 0.4143, 0.3791, 0.4432, 0.3389, 0.4647, 1.0, 0.5513, 0.9688, 0.5513, 0.9691, 0.5, 0.9997, 0.5, 0.9688, 0.5513, 0.9375, 0.5513, 0.9378, 0.5, 0.9684, 0.5, 0.9375, 0.5513, 0.9062, 0.5513, 0.9066, 0.5, 0.9372, 0.5, 0.9062, 0.5513, 0.875, 0.5513, 0.8753, 0.5, 0.9059, 0.5, 0.875, 0.5513, 0.8438, 0.5513, 0.8441, 0.5, 0.8747, 0.5, 0.8438, 0.5513, 0.8125, 0.5513, 0.8128, 0.5, 0.8434, 0.5, 0.8125, 0.5513, 0.7812, 0.5513, 0.7816, 0.5, 0.8122, 0.5, 0.7812, 0.5513, 0.75, 0.5513, 0.7503, 0.5, 0.7809, 0.5, 0.75, 0.5513, 0.7188, 0.5513, 0.7191, 0.5, 0.7497, 0.5, 0.7188, 0.5513, 0.6875, 0.5513, 0.6878, 0.5, 0.7184, 0.5, 0.6875, 0.5513, 0.6562, 0.5513, 0.6566, 0.5, 0.6872, 0.5, 0.6562, 0.5513, 0.625, 0.5513, 0.6253, 0.5, 0.6559, 0.5, 0.625, 0.5513, 0.5938, 0.5513, 0.5941, 0.5, 0.6247, 0.5, 0.5938, 0.5513, 0.5625, 0.5513, 0.5628, 0.5, 0.5934, 0.5, 0.5625, 0.5513, 0.5312, 0.5513, 0.5316, 0.5, 0.5622, 0.5, 0.5312, 0.5513, 0.5, 0.5513, 0.5003, 0.5, 0.5309, 0.5, 0.5, 0.5513, 0.4688, 0.5513, 0.4691, 0.5, 0.4997, 0.5, 0.4688, 0.5513, 0.4375, 0.5513, 0.4378, 0.5, 0.4684, 0.5, 0.4375, 0.5513, 0.4062, 0.5513, 0.4066, 0.5, 0.4372, 0.5, 0.4062, 0.5513, 0.375, 0.5513, 0.3753, 0.5, 0.4059, 0.5, 0.375, 0.5513, 0.3438, 0.5513, 0.3441, 0.5, 0.3747, 0.5, 0.3438, 0.5513, 0.3125, 0.5513, 0.3128, 0.5, 0.3434, 0.5, 0.3125, 0.5513, 0.2812, 0.5513, 0.2816, 0.5, 0.3122, 0.5, 0.2812, 0.5513, 0.25, 0.5513, 0.2503, 0.5, 0.2809, 0.5, 0.25, 0.5513, 0.2188, 0.5513, 0.2191, 0.5, 0.2497, 0.5, 0.2188, 0.5513, 0.1875, 0.5513, 0.1878, 0.5, 0.2184, 0.5, 0.1875, 0.5513, 0.1562, 0.5513, 0.1566, 0.5, 0.1872, 0.5, 0.1562, 0.5513, 0.125, 0.5513, 0.1253, 0.5, 0.1559, 0.5, 0.125, 0.5513, 0.09375, 0.5513, 0.09407, 0.5, 0.1247, 0.5, 0.09375, 0.5513, 0.0625, 0.5513, 0.06282, 0.5, 0.09343, 0.5, 0.0625, 0.5513, 0.03125, 0.5513, 0.03157, 0.5, 0.06218, 0.5, 0.03125, 0.5513, 0.0, 0.5513, 0.0003217, 0.5, 0.03093, 0.5, 0.75, 0.4851, 0.7959, 0.4805, 0.84, 0.4672, 0.8806, 0.4454, 0.9162, 0.4162, 0.9454, 0.3806, 0.9672, 0.34, 0.9805, 0.2959, 0.9851, 0.25, 0.9805, 0.2041, 0.9672, 0.16, 0.9454, 0.1194, 0.9162, 0.08379, 0.8806, 0.05456, 0.84, 0.03283, 0.7959, 0.01946, 0.75, 0.01494, 0.7041, 0.01946, 0.66, 0.03283, 0.6194, 0.05456, 0.5838, 0.08379, 0.5546, 0.1194, 0.5328, 0.16, 0.5195, 0.2041, 0.5149, 0.25, 0.5195, 0.2959, 0.5328, 0.34, 0.5546, 0.3806, 0.5838, 0.4162, 0.6194, 0.4454, 0.66, 0.4672, 0.7041, 0.4805])
me_cylinder_001.materials.append(mat_material_004)
me_cylinder_001.update()
me_plane = bpy.data.meshes.new('Plane')
me_plane.from_pydata([(-0.8394, -0.7083, -0.04417), (0.8193, -0.7994, -0.1265), (-0.8115, 0.8606, -0.05721), (0.9308, 0.7493, -0.1121), (-1.0, 0.0, -0.03193), (1.0, 0.0, -0.0371), (0.0, -1.0, -0.03917), (0.0, 1.0, -0.03826), (0.0, 0.0, -0.01855), (-0.974, -0.4647, -0.04394), (1.0, -0.5, -0.02887), (0.0, -0.5, -0.01444), (0.902, 0.5, -0.04532), (-1.0, 0.5, 0.0), (0.0, 0.5, -0.02266), (0.4963, -1.0, -0.01545), (0.4963, 1.0, -0.04006), (0.4963, 0.0, -0.02776), (0.4963, -0.5, -0.0216), (0.4963, 0.5, -0.03391), (-0.5, 1.0, -0.03036), (-0.5, 0.0, -0.009275), (-0.5027, -0.9527, -0.02843), (-0.5, -0.5, -0.007219), (-0.5, 0.5, -0.01133)], [], [(19, 12, 3, 16), (18, 10, 5, 17), (23, 11, 8, 21), (24, 14, 7, 20), (22, 6, 11, 23), (15, 1, 10, 18), (21, 8, 14, 24), (17, 5, 12, 19), (8, 17, 19, 14), (6, 15, 18, 11), (11, 18, 17, 8), (14, 19, 16, 7), (4, 21, 24, 13), (0, 22, 23, 9), (13, 24, 20, 2), (9, 23, 21, 4)])
_uv = me_plane.uv_layers.new(name='UVMap')
_uv.uv.foreach_set('vector', [0.7482, 0.75, 1.0, 0.75, 1.0, 1.0, 0.7482, 1.0, 0.7482, 0.25, 1.0, 0.25, 1.0, 0.5, 0.7482, 0.5, 0.25, 0.25, 0.5, 0.25, 0.5, 0.5, 0.25, 0.5, 0.25, 0.75, 0.5, 0.75, 0.5, 1.0, 0.25, 1.0, 0.25, 0.0, 0.5, 0.0, 0.5, 0.25, 0.25, 0.25, 0.7482, 0.0, 1.0, 0.0, 1.0, 0.25, 0.7482, 0.25, 0.25, 0.5, 0.5, 0.5, 0.5, 0.75, 0.25, 0.75, 0.7482, 0.5, 1.0, 0.5, 1.0, 0.75, 0.7482, 0.75, 0.5, 0.5, 0.7482, 0.5, 0.7482, 0.75, 0.5, 0.75, 0.5, 0.0, 0.7482, 0.0, 0.7482, 0.25, 0.5, 0.25, 0.5, 0.25, 0.7482, 0.25, 0.7482, 0.5, 0.5, 0.5, 0.5, 0.75, 0.7482, 0.75, 0.7482, 1.0, 0.5, 1.0, 0.0, 0.5, 0.25, 0.5, 0.25, 0.75, 0.0, 0.75, 0.0, 0.0, 0.25, 0.0, 0.25, 0.25, 0.0, 0.25, 0.0, 0.75, 0.25, 0.75, 0.25, 1.0, 0.0, 1.0, 0.0, 0.25, 0.25, 0.25, 0.25, 0.5, 0.0, 0.5])
me_plane.materials.append(mat_material_005)
me_plane.update()

# ---- objects
ob_light = bpy.data.objects.new('Light', light_light)
ob_camera = bpy.data.objects.new('Camera', cam_camera)
ob_sphere = bpy.data.objects.new('Sphere', me_sphere_001)
ob_sphere_001 = bpy.data.objects.new('Sphere.001', me_sphere_002)
ob_cylinder = bpy.data.objects.new('Cylinder', me_cylinder)
ob_cylinder_001 = bpy.data.objects.new('Cylinder.001', me_cylinder_001)
ob_plane = bpy.data.objects.new('Plane', me_plane)

# ---- transforms, parenting, visibility, modifiers, constraints
ob_light.location = (4.076, 1.005, 5.904)
ob_light.rotation_euler = (0.6503, 0.05522, 1.866)
ob_light.lock_rotations_4d = False
ob_light.empty_display_type = 'ARROWS'
ob_light.color = (0.0, 0.0, 0.0, 0.0)
ob_light.lineart.crease_threshold = 0.0
ob_camera.location = (7.359, -6.926, 7.318)
ob_camera.rotation_euler = (1.109, 0.0, 0.8149)
ob_camera.lock_rotations_4d = False
ob_camera.empty_display_type = 'ARROWS'
ob_camera.color = (0.0, 0.0, 0.0, 0.0)
ob_camera.display_type = 'WIRE'
ob_camera.lineart.crease_threshold = 0.0
ob_sphere.location = (-0.03722, 0.0, 0.4594)
ob_sphere.scale = (1.142, 1.142, 1.142)
ob_sphere_001.location = (-0.03722, 0.0, 3.303)
ob_sphere_001.rotation_euler = (-0.0, -3.136, -0.0)
ob_sphere_001.scale = (1.045, 1.045, 1.045)
ob_cylinder.location = (-0.03004, 0.0, 2.651)
ob_cylinder.scale = (1.187, 1.187, 1.187)
ob_cylinder_001.location = (-0.03004, -0.01561, 2.802)
ob_cylinder_001.rotation_euler = (0.03184, -0.0007057, 0.002439)
ob_cylinder_001.scale = (1.165, 1.165, 1.165)
ob_plane.location = (0.0, 0.0, 2.14)
ob_plane.scale = (1.13, 1.13, 1.13)

# ---- collection membership
col_collection.objects.link(ob_light)
col_collection.objects.link(ob_camera)
col_collection.objects.link(ob_sphere)
col_collection.objects.link(ob_sphere_001)
col_collection.objects.link(ob_cylinder)
col_collection.objects.link(ob_cylinder_001)
col_collection.objects.link(ob_plane)

# ---- scene / render settings (as saved in the file)
scene.camera = ob_camera
scene.frame_start = 1; scene.frame_end = 250; scene.frame_set(1)
scene.render.engine = 'BLENDER_EEVEE_NEXT'
bpy.context.view_layer.update()
